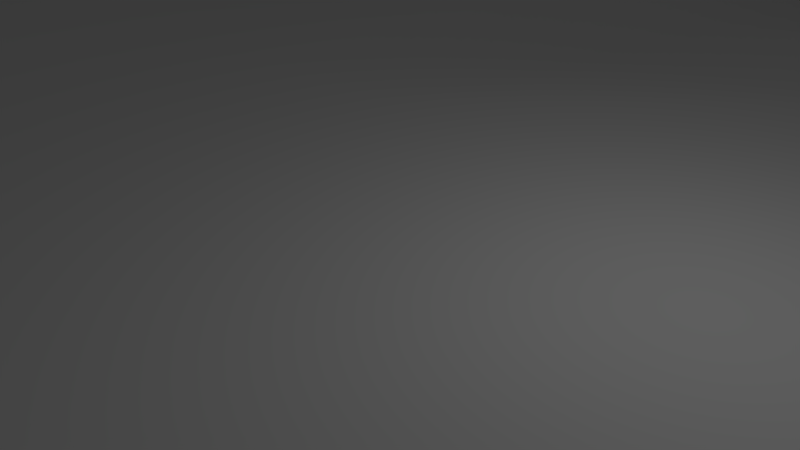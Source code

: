 # Source: Pathing.blend  (saved by Blender 2.79.0; exported with 4.5.12 LTS)
import bpy
from mathutils import Matrix  # noqa: F401  (used for matrix-valued properties, if any)

bpy.ops.wm.read_factory_settings(use_empty=True)
scene = bpy.context.scene
scene.name = 'Scene'

# ---- collections
col_collection_1 = bpy.data.collections.new('Collection 1'); scene.collection.children.link(col_collection_1)

# ---- world
world_world = bpy.data.worlds.new('World'); scene.world = world_world
world_world.color = (0.05088, 0.05088, 0.05088)
world_world.use_sun_shadow = False
world_world.sun_shadow_jitter_overblur = 0.0
world_world.cycles.sampling_method = 'MANUAL'

# ---- cameras
cam_camera = bpy.data.cameras.new('Camera')
cam_camera.clip_end = 100.0
cam_camera.lens = 35.0
cam_camera.sensor_width = 32.0
cam_camera.sensor_height = 18.0
cam_camera.ortho_scale = 7.314
cam_camera.dof.focus_distance = 0.0
cam_camera.dof.aperture_fstop = 128.0

# ---- lights
light_lamp = bpy.data.lights.new('Lamp', 'POINT')
light_lamp.transmission_factor = 0.0
light_lamp.cutoff_distance = 30.0
light_lamp.energy = 100.0
light_lamp.shadow_buffer_clip_start = 1.001
light_lamp.shadow_soft_size = 0.1
light_lamp.shadow_maximum_resolution = 0.006
light_lamp.use_absolute_resolution = True

# ---- meshes
me_plane = bpy.data.meshes.new('Plane')
me_plane.from_pydata([(-15.74, -9.955, 0.0116), (10.44, -10.15, 2.98e-08), (-15.83, 8.486, 0.0116), (11.21, 11.37, -0.01123), (-16.68, 6.551, 0.0116), (-17.21, 3.496, 0.0116), (-18.03, 0.4414, 0.0116), (-18.03, -2.614, 0.0116), (-17.87, -5.669, 0.0116), (-16.5, -8.46, 0.0116), (12.2, -7.145, 2.98e-08), (13.33, -5.838, -0.01123), (13.84, -2.207, -0.01123), (13.84, 1.425, -0.01123), (13.98, 5.056, -0.01123), (13.23, 8.687, -0.01123), (-14.21, -10.86, 0.0116), (-11.16, -11.77, 0.0116), (-8.101, -11.86, 0.0116), (-5.046, -12.26, 0.0116), (-1.991, -12.79, 0.0116), (1.064, -12.45, 0.0116), (8.954, 12.32, -0.01123), (7.54, 12.64, -0.01123), (3.172, 13.34, -0.003557), (0.04346, 13.88, 0.009212), (-7.203, 13.42, 0.004486), (-10.48, 11.76, 0.007814), (9.721, -9.739, 2.98e-08), (5.83, -9.739, 2.98e-08), (1.938, -9.739, 2.98e-08), (-1.953, -9.739, -0.09641), (-5.845, -9.739, 2.98e-08), (-9.519, -9.17, 2.98e-08), (9.721, -5.847, 2.98e-08), (6.786, -6.83, -0.252), (2.248, -6.83, 2.98e-08), (-2.289, -6.83, -0.09641), (-6.827, -6.83, 2.98e-08), (-9.736, -5.847, 2.98e-08), (9.721, -1.956, 2.98e-08), (6.786, -2.293, -0.252), (2.248, -2.293, 2.98e-08), (-2.289, -2.293, 2.98e-08), (-6.827, -2.293, 2.98e-08), (-9.736, -1.956, 2.98e-08), (9.721, 1.936, 2.98e-08), (6.786, 2.244, 2.98e-08), (2.248, 2.244, 2.98e-08), (-2.289, 2.244, 2.98e-08), (-6.827, 2.244, 2.98e-08), (-9.736, 1.936, 2.98e-08), (9.721, 5.827, 2.98e-08), (6.786, 6.782, 2.98e-08), (2.248, 6.782, 2.98e-08), (-2.289, 6.782, -0.2011), (-6.827, 6.782, 2.98e-08), (-9.736, 5.827, 2.98e-08), (9.721, 9.719, 2.98e-08), (5.83, 9.719, 2.98e-08), (1.938, 9.719, 2.98e-08), (-1.953, 9.719, -0.2011), (-6.913, 9.619, 0.0003663), (-10.74, 9.26, 0.00168), (-3.309, 19.42, 2.98e-08), (-6.657, 19.42, 2.98e-08), (-1.698, 16.33, 2.98e-08), (-4.978, 16.35, -0.00792), (-4.697, 14.87, 2.98e-08), (-1.663, 14.87, 2.98e-08), (-2.361, 17.87, 2.98e-08), (-5.664, 17.87, 2.98e-08), (-16.5, -8.46, 0.2532), (-15.74, -9.955, 0.2532), (1.064, -12.45, 0.2532), (10.44, -10.15, 0.2648), (13.23, 8.687, 0.276), (11.2, 11.37, 0.276), (-10.67, 11.69, 0.257), (-15.83, 8.486, 0.2532), (-16.68, 6.551, 0.2532), (-17.21, 3.496, 0.2532), (-18.03, 0.4414, 0.2532), (-18.03, -2.614, 0.2532), (-17.87, -5.669, 0.2532), (12.2, -7.145, 0.2648), (13.33, -5.838, 0.276), (13.84, -2.207, 0.276), (13.84, 1.425, 0.276), (13.98, 5.056, 0.276), (-9.519, -9.17, 0.2648), (-9.736, -5.847, 0.2648), (-9.736, -1.956, 0.2648), (-9.736, 1.936, 0.2648), (-9.736, 5.827, 0.2648), (-10.74, 9.26, 0.2631), (-14.21, -10.86, 0.2532), (-11.16, -11.77, 0.2532), (-8.101, -11.86, 0.2532), (-5.046, -12.26, 0.2532), (-1.991, -12.79, 0.2532), (9.684, 12.32, 0.276), (8.165, 13.14, 0.276), (3.392, 13.46, 0.2756), (0.0172, 13.75, 0.2641), (-7.557, 13.28, 0.2603), (9.721, -9.739, 0.2648), (5.83, -9.739, 0.2648), (1.938, -9.739, 0.2648), (-1.953, -9.739, 0.1066), (-5.845, -9.739, 0.2648), (9.721, -5.847, 0.2648), (6.786, -6.83, -0.1486), (2.248, -6.83, 0.2648), (-2.289, -6.83, 0.1066), (-6.827, -6.83, 0.2648), (9.721, -1.956, 0.2648), (6.786, -2.293, -0.1486), (2.248, -2.293, 0.2648), (-2.289, -2.293, 0.2648), (-6.827, -2.293, 0.2648), (9.721, 1.936, 0.2648), (6.786, 2.244, 0.2648), (2.248, 2.244, 0.2648), (-2.289, 2.244, 0.2648), (-6.827, 2.244, 0.2648), (9.721, 5.827, 0.2648), (6.786, 6.782, 0.2648), (2.248, 6.782, 0.2648), (-2.289, 6.782, -0.06509), (-6.827, 6.782, 0.2648), (9.721, 9.719, 0.2648), (5.83, 9.719, 0.2648), (1.938, 9.719, 0.2648), (-1.953, 9.719, -0.06509), (-6.913, 9.619, 0.2645), (-3.309, 19.42, 0.2648), (-6.657, 19.42, 0.2648), (-1.895, 17.87, 0.2648), (-4.697, 14.87, 0.2648), (-1.693, 14.57, 0.2648), (-1.9, 16.21, 0.263), (-5.664, 17.87, 0.2648), (-4.978, 16.35, 0.2569), (-4.885, 23.17, 0.0004669), (-8.233, 23.17, 0.0004669), (-4.885, 23.17, 0.2653), (-8.233, 23.17, 0.2653), (-7.295, 25.67, 0.0007778), (-10.64, 25.67, -0.07617), (-7.296, 25.67, 0.2656), (-10.64, 25.67, 0.1393), (-7.229, 21.29, 0.2651), (-7.228, 21.29, 0.0002335), (-3.872, 21.29, 0.0002335), (-3.872, 21.29, 0.2651), (-5.086, 29.61, 0.001268), (-13.22, 29.61, -0.07568), (-5.086, 29.61, 0.2661), (-13.22, 29.61, 0.1398), (-5.086, 37.24, 0.002217), (-13.22, 37.24, 0.002217), (-5.086, 37.24, 0.267), (-13.22, 37.24, 0.267), (-1.812, 30.62, 0.2682), (-1.812, 30.62, 0.003334), (1.323, 37.24, 0.2691), (1.324, 37.24, 0.004283), (-15.9, 30.45, 0.2645), (-15.9, 30.45, -0.0003376), (-17.23, 39.3, 0.2656), (-17.23, 39.3, 0.0007764), (-5.086, 47.11, 0.002919), (-13.22, 46.01, 0.002919), (-5.086, 47.11, 0.2677), (-13.22, 46.01, 0.2677), (-1.587, 45.33, 0.2698), (-1.587, 45.33, 0.004985), (-16.18, 44.37, 0.2661), (-16.18, 44.37, 0.001313), (1.055, 41.62, 0.2695), (1.055, 41.62, 0.004634), (-5.086, 42.73, 0.002568), (-13.22, 41.62, 0.2674), (-17.23, 41.62, 0.2658), (-5.086, 41.62, 0.2674), (-17.23, 41.62, 0.0009626), (-13.22, 41.62, 0.002568), (-13.22, 33.42, 0.2666), (-13.22, 33.42, 0.001743), (-5.086, 33.42, 0.001743), (-5.086, 33.42, 0.2666), (0.04017, 33.42, 0.003808), (0.04006, 33.42, 0.2686), (-17.23, 33.42, 0.265), (-17.23, 33.42, 0.0001371), (-9.629, -11.82, 0.0116), (-3.347, 13.41, 2.98e-08), (-3.899, -9.739, 2.98e-08), (-4.558, -6.83, 2.98e-08), (-4.558, -2.293, 2.98e-08), (-4.558, 2.244, 2.98e-08), (-4.558, 6.782, 2.98e-08), (-3.899, 9.719, 2.98e-08), (-4.983, 19.42, -0.1074), (-3.338, 16.34, -0.00396), (-3.18, 14.87, 2.98e-08), (-4.012, 17.87, 2.98e-08), (-9.629, -11.82, 0.2532), (-3.347, 13.41, 0.2648), (-3.899, -9.739, 0.2648), (-4.558, -6.83, 0.2648), (-4.558, -2.293, 0.2648), (-4.558, 2.244, 0.2648), (-4.558, 6.782, 0.2648), (-3.899, 9.719, 0.2648), (-4.983, 19.42, 0.08858), (-3.338, 16.34, 0.2609), (-3.18, 14.87, 0.2648), (-4.012, 17.87, 0.2648), (-6.559, 23.17, 0.0004669), (-6.559, 23.17, 0.2653), (-8.97, 25.67, -0.07617), (-8.97, 25.67, 0.1393), (-5.55, 21.29, 0.08881), (-5.55, 21.29, -0.1072), (-9.15, 29.61, -0.07568), (-9.15, 29.61, 0.1398), (-9.15, 37.24, 0.002217), (-9.15, 37.24, 0.267), (-9.15, 46.98, 0.002919), (-9.15, 46.98, 0.2677), (-9.15, 41.62, 0.002568), (-9.15, 41.62, 0.2674), (-9.15, 33.42, 0.2666), (-9.15, 33.42, 0.001743), (-24.28, 33.27, 0.1117), (-26.77, 34.2, 0.1107), (-29.85, 34.27, 0.2602), (-31.92, 34.81, 0.2594), (-31.92, 34.81, -0.005466), (-29.85, 34.27, -0.004646), (-26.77, 34.13, -0.09537), (-24.28, 33.27, -0.09441), (-22.08, 32.44, -0.001776), (-19.63, 33.03, -0.0008195), (-19.63, 37.38, -0.0003448), (-21.32, 36.45, -0.001301), (-24.03, 35.83, -0.09393), (-26.01, 36.52, -0.09489), (-28.08, 37.63, -0.004171), (-29.88, 38.57, -0.005128), (-33.47, 33.69, -0.006902), (-33.47, 33.69, 0.2579), (-32.95, 41.97, -0.005879), (-32.95, 41.97, 0.2589), (-22.08, 32.44, 0.2631), (-19.63, 33.03, 0.264), (-19.63, 37.38, 0.2645), (-21.32, 36.45, 0.2635), (-24.03, 35.83, 0.1121), (-26.01, 36.52, 0.1112), (-28.08, 37.63, 0.2607), (-29.88, 38.57, 0.2597), (-37.65, 36.65, 0.2567), (-37.65, 36.65, -0.008151), (-37.42, 40.46, -0.007676), (-37.42, 40.46, 0.2572), (-43.78, 37.05, 0.2544), (-43.78, 37.05, -0.01039), (-43.54, 40.86, -0.009915), (-43.54, 40.86, 0.2549), (-50.81, 37.83, 0.2342), (-50.81, 37.83, 0.00584), (-50.26, 41.11, 0.00625), (-50.26, 41.11, 0.2346), (-34.85, 46.73, 0.2408), (-34.85, 46.73, 0.01253), (-37.7, 48.31, 0.2395), (-37.7, 48.31, 0.01116), (-42.97, 48.65, 0.2375), (-42.97, 48.65, 0.009229), (-47.73, 47.38, 0.2354), (-47.73, 47.38, 0.007116), (-35.22, 31.15, 0.2388), (-35.22, 31.15, 0.01048), (-38.74, 30.51, 0.2374), (-38.74, 30.51, 0.009104), (-44.02, 30.85, 0.2355), (-44.02, 30.85, 0.007174), (-48.7, 33.75, 0.2334), (-48.7, 33.75, 0.00506), (-35.19, 41.22, 0.2581), (-35.56, 35.17, 0.2573), (-35.56, 35.17, -0.007527), (-35.19, 41.22, -0.006778), (-36.12, 47.57, 0.2402), (-36.12, 47.57, 0.01185), (-36.86, 30.88, 0.2381), (-36.86, 30.88, 0.00979), (-46.89, 41.08, 0.2537), (-47.13, 37.27, 0.2532), (-47.13, 37.27, -0.01162), (-46.89, 41.08, -0.01114), (-45.86, 48.04, 0.2365), (-45.86, 48.04, 0.008173), (-46.91, 32.34, 0.2344), (-46.91, 32.34, 0.006117), (-43.99, 33.51, 0.254), (-49.88, 34.77, 0.2338), (-34.11, 32.03, -0.007183), (-37.87, 33.11, -0.008603), (-34.11, 32.03, 0.2576), (-37.87, 33.11, 0.2562), (-43.99, 33.51, -0.01084), (-49.88, 34.77, 0.00545), (-35.74, 32.3, 0.2569), (-35.74, 32.3, -0.007893), (-47.35, 33.73, -0.01207), (-47.35, 33.73, 0.2528), (-49.12, 44.89, 0.006683), (-49.12, 44.89, 0.235), (-43.27, 45.24, -0.009413), (-37.15, 44.84, -0.007174), (-34.13, 44.7, 0.2405), (-37.15, 44.84, 0.2577), (-43.27, 45.24, 0.2554), (-34.13, 44.7, 0.01219), (-34.94, 45.15, -0.006327), (-34.94, 45.15, 0.2585), (-46.62, 45.46, -0.01064), (-46.62, 45.46, 0.2542), (12.06, -12.28, 0.000621), (10.86, -14.35, 0.000621), (14.48, -9.927, 0.000621), (10.86, -14.35, 0.2654), (12.06, -12.28, 0.2654), (14.48, -9.927, 0.2654), (16.35, -23.21, -0.03479), (16.35, -23.21, 0.3061), (21.85, -20.49, 0.3061), (21.85, -20.49, -0.03479), (18.8, -22.77, 0.2687), (18.28, -21.67, 0.003532), (13.54, -13.93, 0.266), (14.73, -15.22, 0.2469), (16.5, -17.2, 0.2424), (17.77, -19.49, 0.2678), (20.22, -18.23, 0.2678), (17.52, -15.5, 0.2265), (15.79, -13.79, 0.2264), (14.76, -12.07, 0.2355), (12.24, -15.21, 0.03178), (13.45, -16.71, 0.02861), (15.62, -18.4, 0.02951), (16.59, -20.18, 0.00295), (16.59, -20.18, 0.2678), (15.62, -18.4, 0.2265), (13.45, -16.71, 0.2264), (12.24, -15.21, 0.2355), (14.76, -12.07, 0.03178), (15.79, -13.79, 0.02861), (17.52, -15.5, 0.02951), (20.22, -18.23, 0.00295), (17.77, -19.49, 0.00295), (16.52, -17.18, 0.02951), (14.74, -15.2, 0.0231), (13.54, -13.93, 0.001203), (25.35, -40.7, -0.0298), (25.35, -40.7, 0.3111), (30.15, -38.31, 0.3111), (30.15, -38.31, -0.0298), (27.01, -39.93, 0.3111), (27.01, -39.93, -0.0298), (14.35, -24.8, -0.03555), (14.35, -24.8, 0.3053), (20.61, -40.91, -0.0317), (20.53, -40.8, 0.3091), (24.19, -19.88, 0.308), (24.19, -19.88, -0.03284), (31.35, -34.91, 0.313), (31.35, -34.91, -0.02785), (19.36, -23.98, 0.004178), (20.43, -26.28, 0.004825), (21.51, -28.59, 0.005471), (22.59, -30.9, 0.006117), (23.66, -33.2, 0.006764), (21.83, -34.05, 0.006764), (20.76, -31.75, 0.006117), (19.68, -29.44, 0.005471), (18.61, -27.13, 0.004825), (17.53, -24.83, 0.004178), (19.83, -24.98, 0.2694), (21.17, -27.84, 0.2722), (22.7, -31.07, 0.2773), (24.27, -34.33, 0.2866), (25.21, -36.27, 0.2935), (28.04, -34.8, 0.2935), (26.98, -32.92, 0.2866), (25.26, -29.75, 0.2773), (23.66, -26.56, 0.2722), (22.27, -23.71, 0.2694), (23.08, -37.26, 0.2935), (22.23, -35.27, 0.2866), (20.78, -31.96, 0.2773), (19.32, -28.71, 0.2722), (17.99, -25.83, 0.2694), (21.8, -22.71, 0.004178), (22.88, -25.02, 0.004825), (23.95, -27.33, 0.005471), (25.03, -29.64, 0.006117), (26.1, -31.94, 0.006764), (18.72, -40.29, -0.03232), (16.59, -37.23, -0.03315), (14.92, -34.64, -0.03398), (13.54, -31.67, -0.03481), (13.18, -28.41, -0.03564), (18.4, -39.84, 0.3084), (16.59, -37.23, 0.3077), (14.92, -34.64, 0.3069), (13.54, -31.67, 0.306), (13.18, -28.41, 0.3052), (32.2, -31.78, 0.3122), (32.31, -29.64, 0.285), (31.2, -26.85, 0.3105), (29.82, -23.88, 0.3097), (27.89, -21.93, 0.3088), (27.89, -21.93, -0.03201), (29.82, -23.88, -0.03117), (31.2, -26.85, -0.03034), (32.31, -29.64, -0.05588), (32.2, -31.78, -0.02868), (24.37, -47.68, -0.02908), (24.37, -47.68, 0.3118), (22.23, -47.88, -0.03077), (22.23, -47.88, 0.3101), (24.6, -55.99, 0.001838), (24.6, -55.99, 0.2765), (21.12, -55.5, 7.738e-05), (21.12, -55.5, 0.2748), (24.61, -43.28, -0.02956), (24.06, -45.24, -0.02932), (21.93, -45.35, -0.03108), (20.88, -43.29, -0.03139), (20.83, -43.21, 0.3094), (21.9, -45.31, 0.3098), (24.06, -45.24, 0.3115), (24.61, -43.28, 0.3113), (24.43, -49.72, -0.02887), (24.95, -52.01, -0.02866), (21.54, -52.11, -0.03035), (21.92, -50.32, -0.03056), (21.54, -52.11, 0.3105), (21.92, -50.32, 0.3103), (24.95, -52.01, 0.3122), (24.43, -49.72, 0.312), (24.43, -58.35, -0.02828), (24.43, -58.35, 0.3126), (21.29, -57.91, -0.02997), (21.29, -57.91, 0.3109), (17.78, -56.67, -0.001308), (17.78, -56.67, 0.2734), (16.8, -58.18, -0.001174), (16.8, -58.18, 0.2735), (29.78, -57.85, 0.003463), (29.78, -57.85, 0.2782), (32.0, -61.0, 0.003597), (32.0, -61.0, 0.2783), (23.23, -67.31, -0.02794), (23.23, -67.31, 0.3129), (20.09, -66.87, -0.02962), (20.09, -66.87, 0.3112), (15.08, -65.42, -0.0008958), (15.08, -65.42, 0.2738), (31.04, -68.22, 0.003876), (31.04, -68.22, 0.2786), (20.54, -74.04, 0.002444), (20.54, -74.04, 0.2771), (18.77, -74.02, -0.02938), (18.54, -73.15, 0.3115), (15.47, -69.44, -0.0007022), (15.47, -69.44, 0.274), (27.72, -72.44, 0.004069), (27.72, -72.44, 0.2788), (27.53, -56.44, -0.2092), (28.1, -59.42, -0.02727), (27.53, -56.44, 0.06548), (28.1, -59.42, 0.3136), (26.9, -68.38, -0.02693), (26.9, -68.38, 0.3139), (25.61, -73.34, 0.003467), (25.61, -73.34, 0.2782), (18.66, -57.54, 0.3098), (18.66, -57.54, -0.03108), (19.22, -55.78, 0.274), (19.22, -55.78, -0.0007161), (17.46, -66.5, 0.3101), (17.46, -66.5, -0.03073), (16.32, -71.14, 0.2749), (16.32, -71.14, 0.0001919), (32.22, -65.01, 0.2784), (23.83, -62.83, 0.3127), (15.56, -61.81, 0.2737), (20.69, -62.39, 0.3111), (32.22, -65.01, 0.003736), (23.83, -62.83, -0.02811), (20.69, -62.39, -0.02979), (15.56, -61.81, -0.001035), (27.5, -63.9, 0.3138), (27.5, -63.9, -0.0271), (18.06, -62.02, -0.0309), (18.06, -62.02, 0.31), (22.81, -70.45, -0.02782), (28.93, -71.05, 0.003973), (19.67, -70.01, -0.0295), (14.92, -67.61, -0.000798), (14.92, -67.61, 0.2739), (19.67, -70.01, 0.3114), (22.81, -70.45, 0.313), (28.93, -71.05, 0.2787), (26.48, -71.53, 0.314), (26.48, -71.53, -0.02681), (17.0, -69.68, 0.3102), (17.0, -69.68, -0.03061), (9.723, -95.82, -0.03047), (9.722, -95.82, 0.3104), (6.9, -94.79, -0.03215), (6.9, -94.79, 0.3087), (4.99, -93.07, -0.03326), (4.99, -93.07, 0.3076), (16.35, -23.21, -0.03479), (21.85, -20.49, -0.03479), (18.28, -21.67, 0.003532)], [], [(58, 22, 3, 15), (21, 28, 10, 1), (28, 34, 11, 10), (34, 40, 12, 11), (40, 46, 13, 12), (46, 52, 14, 13), (52, 58, 15, 14), (5, 4, 63, 57), (57, 63, 62, 56), (202, 203, 61, 55), (55, 61, 60, 54), (54, 60, 59, 53), (53, 59, 58, 52), (6, 5, 57, 51), (51, 57, 56, 50), (201, 202, 55, 49), (49, 55, 54, 48), (48, 54, 53, 47), (47, 53, 52, 46), (7, 6, 51, 45), (45, 51, 50, 44), (200, 201, 49, 43), (43, 49, 48, 42), (42, 48, 47, 41), (41, 47, 46, 40), (8, 7, 45, 39), (39, 45, 44, 38), (199, 200, 43, 37), (37, 43, 42, 36), (36, 42, 41, 35), (35, 41, 40, 34), (9, 8, 39, 33), (33, 39, 38, 32), (198, 199, 37, 31), (31, 37, 36, 30), (30, 36, 35, 29), (29, 35, 34, 28), (0, 9, 33, 16), (16, 33, 32, 17), (196, 198, 31, 18), (18, 31, 30, 19), (19, 30, 29, 20), (20, 29, 28, 21), (4, 2, 27, 63), (63, 27, 26, 62), (203, 197, 25, 61), (61, 25, 24, 60), (60, 24, 23, 59), (59, 23, 22, 58), (207, 204, 64, 70), (206, 205, 66, 69), (197, 206, 69, 25), (205, 207, 70, 66), (131, 76, 77, 101), (74, 75, 85, 106), (106, 85, 86, 111), (111, 86, 87, 116), (116, 87, 88, 121), (121, 88, 89, 126), (126, 89, 76, 131), (81, 94, 95, 80), (94, 130, 135, 95), (214, 129, 134, 215), (129, 128, 133, 134), (128, 127, 132, 133), (127, 126, 131, 132), (82, 93, 94, 81), (93, 125, 130, 94), (213, 124, 129, 214), (124, 123, 128, 129), (123, 122, 127, 128), (122, 121, 126, 127), (83, 92, 93, 82), (92, 120, 125, 93), (212, 119, 124, 213), (119, 118, 123, 124), (118, 117, 122, 123), (117, 116, 121, 122), (84, 91, 92, 83), (91, 115, 120, 92), (211, 114, 119, 212), (114, 113, 118, 119), (113, 112, 117, 118), (112, 111, 116, 117), (72, 90, 91, 84), (90, 110, 115, 91), (210, 109, 114, 211), (109, 108, 113, 114), (108, 107, 112, 113), (107, 106, 111, 112), (73, 96, 90, 72), (96, 97, 110, 90), (208, 98, 109, 210), (98, 99, 108, 109), (99, 100, 107, 108), (100, 74, 106, 107), (80, 95, 78, 79), (95, 135, 105, 78), (215, 134, 104, 209), (134, 133, 103, 104), (133, 132, 102, 103), (132, 131, 101, 102), (219, 138, 136, 216), (218, 140, 141, 217), (209, 104, 140, 218), (217, 141, 138, 219), (196, 18, 98, 208), (67, 68, 139, 143), (10, 11, 86, 85), (18, 19, 99, 98), (25, 69, 140, 104), (11, 12, 87, 86), (19, 20, 100, 99), (12, 13, 88, 87), (9, 0, 73, 72), (20, 21, 74, 100), (66, 70, 138, 141), (13, 14, 89, 88), (3, 22, 101, 77), (65, 71, 142, 137), (14, 15, 76, 89), (15, 3, 77, 76), (22, 23, 102, 101), (27, 2, 79, 78), (23, 24, 103, 102), (2, 4, 80, 79), (24, 25, 104, 103), (153, 152, 147, 145), (4, 5, 81, 80), (70, 64, 136, 138), (5, 6, 82, 81), (26, 27, 78, 105), (68, 26, 105, 139), (6, 7, 83, 82), (69, 66, 141, 140), (7, 8, 84, 83), (0, 16, 96, 73), (71, 67, 143, 142), (8, 9, 72, 84), (16, 17, 97, 96), (145, 147, 151, 149), (225, 153, 145, 220), (155, 154, 144, 146), (224, 155, 146, 221), (222, 149, 157, 226), (220, 145, 149, 222), (146, 144, 148, 150), (221, 146, 150, 223), (216, 136, 155, 224), (136, 64, 154, 155), (204, 65, 153, 225), (65, 137, 152, 153), (157, 159, 168, 169), (150, 148, 156, 158), (223, 150, 158, 227), (149, 151, 159, 157), (184, 183, 175, 178), (235, 189, 161, 228), (191, 158, 164, 193), (234, 191, 162, 229), (193, 192, 167, 166), (181, 182, 172, 177), (158, 156, 165, 164), (190, 160, 167, 192), (260, 248, 249, 261), (189, 157, 169, 195), (188, 163, 170, 194), (180, 181, 177, 176), (230, 173, 175, 231), (172, 174, 176, 177), (175, 173, 179, 178), (233, 185, 174, 231), (186, 184, 178, 179), (185, 180, 176, 174), (187, 186, 179, 173), (232, 187, 173, 230), (228, 161, 187, 232), (161, 171, 186, 187), (162, 166, 180, 185), (171, 170, 184, 186), (229, 162, 185, 233), (166, 167, 181, 180), (167, 160, 182, 181), (170, 163, 183, 184), (159, 188, 194, 168), (161, 189, 195, 171), (169, 168, 194, 195), (156, 190, 192, 165), (164, 165, 192, 193), (227, 158, 191, 234), (162, 191, 193, 166), (226, 157, 189, 235), (156, 226, 235, 190), (159, 227, 234, 188), (163, 229, 233, 183), (160, 228, 232, 182), (182, 232, 230, 172), (183, 233, 231, 175), (172, 230, 231, 174), (188, 234, 229, 163), (190, 235, 228, 160), (151, 223, 227, 159), (64, 204, 225, 154), (137, 216, 224, 152), (147, 221, 223, 151), (144, 220, 222, 148), (148, 222, 226, 156), (152, 224, 221, 147), (154, 225, 220, 144), (17, 196, 208, 97), (143, 217, 219, 142), (105, 209, 218, 139), (139, 218, 217, 143), (142, 219, 216, 137), (135, 215, 209, 105), (97, 208, 210, 110), (110, 210, 211, 115), (115, 211, 212, 120), (120, 212, 213, 125), (125, 213, 214, 130), (130, 214, 215, 135), (67, 71, 207, 205), (26, 68, 206, 197), (68, 67, 205, 206), (71, 65, 204, 207), (62, 26, 197, 203), (17, 32, 198, 196), (32, 38, 199, 198), (38, 44, 200, 199), (44, 50, 201, 200), (50, 56, 202, 201), (56, 62, 203, 202), (259, 247, 248, 260), (258, 246, 247, 259), (170, 171, 246, 258), (250, 241, 240, 251), (249, 242, 241, 250), (248, 243, 242, 249), (247, 244, 243, 248), (246, 245, 244, 247), (171, 195, 245, 246), (238, 262, 263, 239), (237, 261, 262, 238), (236, 260, 261, 237), (256, 259, 260, 236), (257, 258, 259, 256), (194, 170, 258, 257), (240, 239, 253, 252), (263, 251, 254, 255), (251, 240, 252, 254), (293, 292, 267, 264), (239, 263, 255, 253), (261, 249, 250, 262), (262, 250, 251, 263), (195, 194, 257, 245), (245, 257, 256, 244), (244, 256, 236, 243), (243, 236, 237, 242), (242, 237, 238, 241), (241, 238, 239, 240), (264, 267, 271, 268), (310, 312, 284, 285), (329, 324, 276, 296), (295, 294, 265, 266), (301, 300, 275, 272), (317, 310, 285, 299), (323, 322, 281, 279), (266, 265, 269, 270), (274, 273, 272, 275), (319, 309, 290, 306), (320, 321, 282, 283), (303, 302, 273, 274), (296, 297, 279, 278), (278, 279, 281, 280), (304, 305, 283, 282), (331, 326, 280, 304), (328, 323, 279, 297), (324, 327, 277, 276), (330, 320, 283, 305), (326, 325, 278, 280), (299, 298, 286, 287), (287, 286, 288, 289), (307, 306, 290, 291), (313, 308, 288, 286), (318, 314, 289, 307), (309, 315, 291, 290), (316, 313, 286, 298), (314, 311, 287, 289), (312, 316, 298, 284), (285, 284, 298, 299), (327, 328, 297, 277), (276, 277, 297, 296), (311, 317, 299, 287), (254, 252, 294, 295), (325, 329, 296, 278), (253, 255, 292, 293), (315, 318, 307, 291), (289, 288, 306, 307), (322, 330, 305, 281), (321, 331, 304, 282), (280, 281, 305, 304), (270, 269, 302, 303), (308, 319, 306, 288), (268, 271, 300, 301), (268, 301, 319, 308), (273, 302, 318, 315), (265, 294, 317, 311), (253, 293, 316, 312), (269, 265, 311, 314), (293, 264, 313, 316), (272, 273, 315, 309), (302, 269, 314, 318), (264, 268, 308, 313), (301, 272, 309, 319), (294, 252, 310, 317), (252, 253, 312, 310), (275, 300, 331, 321), (270, 303, 330, 322), (267, 292, 329, 325), (254, 295, 328, 327), (271, 267, 325, 326), (303, 274, 320, 330), (255, 254, 327, 324), (295, 266, 323, 328), (300, 271, 326, 331), (274, 275, 321, 320), (266, 270, 322, 323), (292, 255, 324, 329), (74, 21, 333, 335), (10, 85, 337, 334), (85, 75, 336, 337), (75, 74, 335, 336), (21, 1, 332, 333), (1, 10, 334, 332), (356, 355, 338, 339), (348, 347, 342, 340), (397, 396, 372, 370), (387, 386, 373, 368), (364, 363, 341, 343), (347, 356, 339, 342), (363, 348, 340, 341), (355, 364, 343, 338), (333, 332, 367, 352), (352, 367, 366, 353), (353, 366, 365, 354), (354, 365, 364, 355), (334, 337, 351, 360), (360, 351, 350, 361), (361, 350, 349, 362), (362, 349, 348, 363), (336, 335, 359, 344), (344, 359, 358, 345), (345, 358, 357, 346), (346, 357, 356, 347), (332, 334, 360, 367), (367, 360, 361, 366), (366, 361, 362, 365), (365, 362, 363, 364), (337, 336, 344, 351), (351, 344, 345, 350), (350, 345, 346, 349), (349, 346, 347, 348), (335, 333, 352, 359), (359, 352, 353, 358), (358, 353, 354, 357), (357, 354, 355, 356), (369, 368, 373, 372), (370, 372, 373, 371), (406, 339, 375, 421), (386, 411, 371, 373), (396, 402, 369, 372), (370, 371, 381, 380), (417, 412, 376, 377), (339, 338, 374, 375), (442, 441, 432, 434), (387, 368, 376, 412), (431, 422, 380, 381), (407, 341, 379, 427), (397, 370, 380, 422), (341, 340, 378, 379), (340, 401, 426, 378), (401, 400, 425, 426), (400, 399, 424, 425), (399, 398, 423, 424), (398, 397, 422, 423), (371, 411, 431, 381), (411, 410, 430, 431), (410, 409, 429, 430), (409, 408, 428, 429), (408, 407, 427, 428), (379, 378, 426, 427), (427, 426, 425, 428), (428, 425, 424, 429), (429, 424, 423, 430), (430, 423, 422, 431), (338, 391, 416, 374), (391, 390, 415, 416), (390, 389, 414, 415), (389, 388, 413, 414), (388, 387, 412, 413), (375, 374, 416, 421), (421, 416, 415, 420), (420, 415, 414, 419), (419, 414, 413, 418), (418, 413, 412, 417), (342, 339, 406, 392), (392, 406, 405, 393), (393, 405, 404, 394), (394, 404, 403, 395), (395, 403, 402, 396), (343, 341, 407, 382), (382, 407, 408, 383), (383, 408, 409, 384), (384, 409, 410, 385), (385, 410, 411, 386), (369, 402, 417, 377), (402, 403, 418, 417), (403, 404, 419, 418), (404, 405, 420, 419), (405, 406, 421, 420), (338, 343, 382, 391), (391, 382, 383, 390), (390, 383, 384, 389), (389, 384, 385, 388), (388, 385, 386, 387), (340, 342, 392, 401), (401, 392, 393, 400), (400, 393, 394, 399), (399, 394, 395, 398), (398, 395, 396, 397), (450, 449, 436, 438), (446, 445, 435, 433), (445, 442, 434, 435), (441, 446, 433, 432), (437, 439, 459, 457), (452, 450, 438, 439), (454, 452, 439, 437), (449, 454, 437, 436), (368, 369, 447, 440), (440, 447, 446, 441), (377, 376, 443, 444), (444, 443, 442, 445), (369, 377, 444, 447), (447, 444, 445, 446), (376, 368, 440, 443), (443, 440, 441, 442), (432, 433, 455, 448), (448, 455, 454, 449), (433, 435, 453, 455), (455, 453, 452, 454), (435, 434, 451, 453), (453, 451, 450, 452), (434, 432, 448, 451), (451, 448, 449, 450), (509, 504, 474, 488), (485, 484, 464, 466), (438, 436, 456, 458), (511, 502, 473, 496), (461, 460, 462, 463), (492, 494, 461, 463), (495, 493, 462, 460), (494, 495, 460, 461), (464, 465, 467, 466), (484, 486, 465, 464), (508, 501, 469, 489), (486, 487, 467, 465), (516, 515, 480, 481), (523, 514, 478, 499), (521, 513, 482, 490), (504, 500, 475, 474), (510, 506, 470, 497), (501, 503, 471, 469), (502, 507, 472, 473), (506, 505, 468, 470), (478, 476, 524, 526), (499, 498, 481, 480), (491, 490, 482, 483), (518, 517, 479, 477), (520, 518, 477, 491), (513, 519, 483, 482), (522, 516, 481, 498), (514, 512, 476, 478), (519, 520, 491, 483), (477, 476, 490, 491), (512, 521, 490, 476), (437, 457, 487, 486), (500, 508, 489, 475), (436, 437, 486, 484), (456, 436, 484, 485), (505, 509, 488, 468), (517, 522, 498, 479), (479, 498, 529, 527), (507, 510, 497, 472), (515, 523, 499, 480), (439, 438, 495, 494), (438, 458, 493, 495), (459, 439, 494, 492), (503, 511, 496, 471), (459, 492, 511, 503), (462, 493, 510, 507), (456, 485, 509, 505), (467, 487, 508, 500), (458, 456, 505, 506), (463, 462, 507, 502), (457, 459, 503, 501), (493, 458, 506, 510), (466, 467, 500, 504), (487, 457, 501, 508), (492, 463, 502, 511), (485, 466, 504, 509), (472, 497, 523, 515), (471, 496, 522, 517), (468, 488, 521, 512), (475, 489, 520, 519), (470, 468, 512, 514), (496, 473, 516, 522), (474, 475, 519, 513), (489, 469, 518, 520), (469, 471, 517, 518), (488, 474, 513, 521), (497, 470, 514, 523), (473, 472, 515, 516), (524, 525, 527, 526), (526, 527, 529, 528), (498, 499, 528, 529), (499, 478, 526, 528), (477, 479, 527, 525), (476, 477, 525, 524), (341, 343, 532, 531), (343, 338, 530, 532)])
me_plane.polygons.foreach_set('use_smooth', [True] * 530)
_k = {(72, 73): 1.0, (74, 75): 1.0, (76, 77): 1.0, (78, 79): 1.0, (79, 80): 1.0, (80, 81): 1.0, (81, 82): 1.0, (82, 83): 1.0, (83, 84): 1.0, (72, 84): 1.0, (75, 85): 1.0, (85, 86): 1.0, (86, 87): 1.0, (87, 88): 1.0, (88, 89): 1.0, (76, 89): 1.0, (73, 96): 1.0, (96, 97): 1.0, (98, 208): 1.0, (98, 99): 1.0, (99, 100): 1.0, (74, 100): 1.0, (77, 101): 1.0, (101, 102): 1.0, (102, 103): 1.0, (103, 104): 1.0, (78, 105): 1.0, (137, 216): 1.0, (136, 138): 1.0, (105, 139): 1.0, (140, 141): 1.0, (142, 143): 1.0, (139, 143): 1.0, (104, 140): 1.0, (138, 141): 1.0, (137, 142): 1.0, (147, 221): 1.0, (151, 223): 1.0, (159, 227): 1.0, (163, 229): 1.0, (175, 231): 1.0, (97, 208): 1.0, (136, 216): 1.0, (146, 221): 1.0, (150, 223): 1.0, (158, 227): 1.0, (162, 229): 1.0, (174, 231): 1.0}
me_plane.attributes.new('crease_edge', 'FLOAT', 'EDGE').data.foreach_set('value', [_k.get((min(e.vertices), max(e.vertices)), 0.0) for e in me_plane.edges])
_uv = me_plane.uv_layers.new(name='UVMap')
_uv.uv.foreach_set('vector', [0.5796, 0.1994, 0.5968, 0.1809, 0.5998, 0.2035, 0.5879, 0.2324, 0.3609, 0.2348, 0.4236, 0.2914, 0.4561, 0.299, 0.4237, 0.2992, 0.4236, 0.2914, 0.4548, 0.2731, 0.472, 0.302, 0.4561, 0.299, 0.4548, 0.2731, 0.486, 0.2547, 0.5035, 0.2888, 0.472, 0.302, 0.486, 0.2547, 0.5172, 0.2362, 0.5326, 0.2716, 0.5035, 0.2888, 0.5172, 0.2362, 0.5484, 0.2178, 0.5624, 0.2556, 0.5326, 0.2716, 0.5484, 0.2178, 0.5796, 0.1994, 0.5879, 0.2324, 0.5624, 0.2556, 0.4022, 0.01292, 0.4292, 0.00269, 0.479, 0.03746, 0.4563, 0.06177, 0.4563, 0.06177, 0.479, 0.03746, 0.5, 0.06645, 0.4777, 0.08057, 0.4884, 0.09875, 0.5151, 0.09013, 0.5243, 0.1058, 0.4992, 0.117, 0.4992, 0.117, 0.5243, 0.1058, 0.5427, 0.137, 0.5207, 0.1534, 0.5207, 0.1534, 0.5427, 0.137, 0.5612, 0.1682, 0.5421, 0.1897, 0.5421, 0.1897, 0.5612, 0.1682, 0.5796, 0.1994, 0.5484, 0.2178, 0.3738, 0.02078, 0.4022, 0.01292, 0.4563, 0.06177, 0.4251, 0.0802, 0.4251, 0.0802, 0.4563, 0.06177, 0.4777, 0.08057, 0.4413, 0.1021, 0.4521, 0.1202, 0.4884, 0.09875, 0.4992, 0.117, 0.4628, 0.1384, 0.4628, 0.1384, 0.4992, 0.117, 0.5207, 0.1534, 0.4843, 0.1748, 0.4843, 0.1748, 0.5207, 0.1534, 0.5421, 0.1897, 0.5058, 0.2112, 0.5058, 0.2112, 0.5421, 0.1897, 0.5484, 0.2178, 0.5172, 0.2362, 0.3493, 0.03525, 0.3738, 0.02078, 0.4251, 0.0802, 0.3939, 0.09863, 0.3939, 0.09863, 0.4251, 0.0802, 0.4413, 0.1021, 0.405, 0.1235, 0.4157, 0.1417, 0.4521, 0.1202, 0.4628, 0.1384, 0.4264, 0.1599, 0.4264, 0.1599, 0.4628, 0.1384, 0.4843, 0.1748, 0.4479, 0.1963, 0.4479, 0.1963, 0.4843, 0.1748, 0.5058, 0.2112, 0.4693, 0.2327, 0.4693, 0.2327, 0.5058, 0.2112, 0.5172, 0.2362, 0.486, 0.2547, 0.3256, 0.05106, 0.3493, 0.03525, 0.3939, 0.09863, 0.3627, 0.1171, 0.3627, 0.1171, 0.3939, 0.09863, 0.405, 0.1235, 0.3686, 0.145, 0.3793, 0.1632, 0.4157, 0.1417, 0.4264, 0.1599, 0.3901, 0.1814, 0.3901, 0.1814, 0.4264, 0.1599, 0.4479, 0.1963, 0.4115, 0.2178, 0.4115, 0.2178, 0.4479, 0.1963, 0.4693, 0.2327, 0.4331, 0.2541, 0.4331, 0.2541, 0.4693, 0.2327, 0.486, 0.2547, 0.4548, 0.2731, 0.3097, 0.07522, 0.3256, 0.05106, 0.3627, 0.1171, 0.3371, 0.1345, 0.3371, 0.1345, 0.3627, 0.1171, 0.3686, 0.145, 0.35, 0.1667, 0.3592, 0.1822, 0.3793, 0.1632, 0.3901, 0.1814, 0.3684, 0.1978, 0.3684, 0.1978, 0.3901, 0.1814, 0.4115, 0.2178, 0.3868, 0.229, 0.3868, 0.229, 0.4115, 0.2178, 0.4331, 0.2541, 0.4052, 0.2602, 0.4052, 0.2602, 0.4331, 0.2541, 0.4548, 0.2731, 0.4236, 0.2914, 0.3014, 0.08845, 0.3097, 0.07522, 0.3371, 0.1345, 0.3014, 0.1049, 0.3014, 0.1049, 0.3371, 0.1345, 0.35, 0.1667, 0.3085, 0.1338, 0.3154, 0.1462, 0.3592, 0.1822, 0.3684, 0.1978, 0.3223, 0.1586, 0.3223, 0.1586, 0.3684, 0.1978, 0.3868, 0.229, 0.3335, 0.185, 0.3335, 0.185, 0.3868, 0.229, 0.4052, 0.2602, 0.3438, 0.212, 0.3438, 0.212, 0.4052, 0.2602, 0.4236, 0.2914, 0.3609, 0.2348, 0.4292, 0.00269, 0.4487, 0.0003324, 0.5003, 0.02767, 0.479, 0.03746, 0.479, 0.03746, 0.5003, 0.02767, 0.5292, 0.04612, 0.5, 0.06645, 0.5151, 0.09013, 0.5473, 0.07714, 0.5671, 0.1021, 0.5243, 0.1058, 0.5243, 0.1058, 0.5671, 0.1021, 0.5776, 0.1297, 0.5427, 0.137, 0.5427, 0.137, 0.5776, 0.1297, 0.5927, 0.1681, 0.5612, 0.1682, 0.5612, 0.1682, 0.5927, 0.1681, 0.5968, 0.1809, 0.5796, 0.1994, 0.3881, 0.425, 0.3962, 0.4233, 0.394, 0.4307, 0.3861, 0.4318, 0.3717, 0.4268, 0.38, 0.4263, 0.3799, 0.4342, 0.3713, 0.4376, 0.3654, 0.4259, 0.3717, 0.4268, 0.3713, 0.4376, 0.3605, 0.4415, 0.38, 0.4263, 0.3881, 0.425, 0.3861, 0.4318, 0.3799, 0.4342, 0.02096, 0.1994, 0.01263, 0.2324, 0.0007252, 0.2035, 0.0002884, 0.1868, 0.2396, 0.2347, 0.1769, 0.2991, 0.1444, 0.299, 0.1769, 0.2913, 0.1769, 0.2913, 0.1444, 0.299, 0.1286, 0.302, 0.1457, 0.2731, 0.1457, 0.2731, 0.1286, 0.302, 0.09706, 0.2889, 0.1145, 0.2547, 0.1145, 0.2547, 0.09706, 0.2889, 0.06796, 0.2717, 0.08336, 0.2362, 0.08336, 0.2362, 0.06796, 0.2717, 0.03819, 0.2556, 0.05216, 0.2178, 0.05216, 0.2178, 0.03819, 0.2556, 0.01263, 0.2324, 0.02096, 0.1994, 0.1983, 0.01288, 0.1442, 0.06172, 0.1215, 0.03742, 0.1713, 0.002646, 0.1442, 0.06172, 0.1228, 0.08052, 0.1005, 0.06641, 0.1215, 0.03742, 0.1121, 0.09869, 0.1012, 0.117, 0.07623, 0.1059, 0.08548, 0.09006, 0.1012, 0.117, 0.07985, 0.1534, 0.05778, 0.137, 0.07623, 0.1059, 0.07985, 0.1534, 0.0584, 0.1898, 0.03937, 0.1682, 0.05778, 0.137, 0.0584, 0.1898, 0.05216, 0.2178, 0.02096, 0.1994, 0.03937, 0.1682, 0.2267, 0.02075, 0.1754, 0.08015, 0.1442, 0.06172, 0.1983, 0.01288, 0.1754, 0.08015, 0.1592, 0.102, 0.1228, 0.08052, 0.1442, 0.06172, 0.1484, 0.1202, 0.1377, 0.1384, 0.1012, 0.117, 0.1121, 0.09869, 0.1377, 0.1384, 0.1162, 0.1748, 0.07985, 0.1534, 0.1012, 0.117, 0.1162, 0.1748, 0.09481, 0.2112, 0.0584, 0.1898, 0.07985, 0.1534, 0.09481, 0.2112, 0.08336, 0.2362, 0.05216, 0.2178, 0.0584, 0.1898, 0.2512, 0.03522, 0.2066, 0.09858, 0.1754, 0.08015, 0.2267, 0.02075, 0.2066, 0.09858, 0.1955, 0.1235, 0.1592, 0.102, 0.1754, 0.08015, 0.1848, 0.1417, 0.1741, 0.1598, 0.1377, 0.1384, 0.1484, 0.1202, 0.1741, 0.1598, 0.1526, 0.1962, 0.1162, 0.1748, 0.1377, 0.1384, 0.1526, 0.1962, 0.1313, 0.2327, 0.09481, 0.2112, 0.1162, 0.1748, 0.1313, 0.2327, 0.1145, 0.2547, 0.08336, 0.2362, 0.09481, 0.2112, 0.2749, 0.05104, 0.2378, 0.117, 0.2066, 0.09858, 0.2512, 0.03522, 0.2378, 0.117, 0.2319, 0.1449, 0.1955, 0.1235, 0.2066, 0.09858, 0.2211, 0.1631, 0.2104, 0.1813, 0.1741, 0.1598, 0.1848, 0.1417, 0.2104, 0.1813, 0.189, 0.2177, 0.1526, 0.1962, 0.1741, 0.1598, 0.189, 0.2177, 0.1674, 0.254, 0.1313, 0.2327, 0.1526, 0.1962, 0.1674, 0.254, 0.1457, 0.2731, 0.1145, 0.2547, 0.1313, 0.2327, 0.2908, 0.07521, 0.2633, 0.1345, 0.2378, 0.117, 0.2749, 0.05104, 0.2633, 0.1345, 0.2505, 0.1666, 0.2319, 0.1449, 0.2378, 0.117, 0.2413, 0.1821, 0.2321, 0.1977, 0.2104, 0.1813, 0.2211, 0.1631, 0.2321, 0.1977, 0.2138, 0.2289, 0.189, 0.2177, 0.2104, 0.1813, 0.2138, 0.2289, 0.1954, 0.2601, 0.1674, 0.254, 0.189, 0.2177, 0.1954, 0.2601, 0.1769, 0.2913, 0.1457, 0.2731, 0.1674, 0.254, 0.2991, 0.08845, 0.2991, 0.1049, 0.2633, 0.1345, 0.2908, 0.07521, 0.2991, 0.1049, 0.2919, 0.1338, 0.2505, 0.1666, 0.2633, 0.1345, 0.285, 0.1462, 0.2781, 0.1586, 0.2321, 0.1977, 0.2413, 0.1821, 0.2781, 0.1586, 0.2669, 0.1849, 0.2138, 0.2289, 0.2321, 0.1977, 0.2669, 0.1849, 0.2567, 0.2118, 0.1954, 0.2601, 0.2138, 0.2289, 0.2567, 0.2118, 0.2396, 0.2347, 0.1769, 0.2913, 0.1954, 0.2601, 0.1713, 0.002646, 0.1215, 0.03742, 0.1017, 0.02649, 0.1518, 0.0002884, 0.1215, 0.03742, 0.1005, 0.06641, 0.07419, 0.04395, 0.1017, 0.02649, 0.08548, 0.09006, 0.07623, 0.1059, 0.03455, 0.1025, 0.0533, 0.07716, 0.07623, 0.1059, 0.05778, 0.137, 0.02091, 0.131, 0.03455, 0.1025, 0.05778, 0.137, 0.03937, 0.1682, 0.0009237, 0.1708, 0.02091, 0.131, 0.03937, 0.1682, 0.02096, 0.1994, 0.0002884, 0.1868, 0.0009237, 0.1708, 0.3909, 0.4392, 0.3857, 0.4337, 0.3942, 0.4318, 0.3984, 0.4384, 0.3785, 0.4441, 0.3705, 0.4403, 0.38, 0.4358, 0.3839, 0.441, 0.3766, 0.4496, 0.3609, 0.443, 0.3705, 0.4403, 0.3785, 0.4441, 0.3839, 0.441, 0.38, 0.4358, 0.3857, 0.4337, 0.3909, 0.4392, 0.4507, 0.5491, 0.4649, 0.5491, 0.4649, 0.5514, 0.4507, 0.5514, 0.3822, 0.4175, 0.3716, 0.4158, 0.3721, 0.414, 0.3823, 0.4161, 0.1024, 0.4448, 0.1209, 0.4458, 0.1207, 0.4488, 0.1022, 0.4477, 0.4649, 0.5491, 0.4936, 0.5491, 0.4936, 0.5514, 0.4649, 0.5514, 0.3605, 0.4415, 0.3713, 0.4376, 0.3705, 0.4403, 0.3609, 0.443, 0.1209, 0.4458, 0.1589, 0.4479, 0.1587, 0.4508, 0.1207, 0.4488, 0.4936, 0.5491, 0.5224, 0.5491, 0.5224, 0.5513, 0.4936, 0.5514, 0.1589, 0.4479, 0.1949, 0.4497, 0.1947, 0.4525, 0.1587, 0.4508, 0.2238, 0.3708, 0.2158, 0.3684, 0.2161, 0.3673, 0.2241, 0.3696, 0.2585, 0.2132, 0.2414, 0.236, 0.2396, 0.2347, 0.2567, 0.2118, 0.3799, 0.4342, 0.3861, 0.4318, 0.3857, 0.4337, 0.38, 0.4358, 0.1949, 0.4497, 0.2289, 0.4514, 0.2287, 0.454, 0.1947, 0.4525, 0.2875, 0.4545, 0.3046, 0.4544, 0.3, 0.4572, 0.2874, 0.4566, 0.3987, 0.4173, 0.391, 0.4177, 0.391, 0.4165, 0.3986, 0.4162, 0.2289, 0.4514, 0.261, 0.453, 0.2609, 0.4554, 0.2287, 0.454, 0.261, 0.453, 0.2875, 0.4545, 0.2874, 0.4566, 0.2609, 0.4554, 0.3046, 0.4544, 0.3142, 0.4528, 0.3117, 0.4579, 0.3, 0.4572, 0.3371, 0.4047, 0.3073, 0.3957, 0.3077, 0.3946, 0.3365, 0.4032, 0.3142, 0.4528, 0.3425, 0.4461, 0.3418, 0.4484, 0.3117, 0.4579, 0.3073, 0.3957, 0.2973, 0.3927, 0.2976, 0.3916, 0.3077, 0.3946, 0.3425, 0.4461, 0.3605, 0.4415, 0.3609, 0.443, 0.3418, 0.4484, 0.6249, 0.7062, 0.6267, 0.7079, 0.6125, 0.7232, 0.6106, 0.7215, 0.2973, 0.3927, 0.2826, 0.3883, 0.2829, 0.3872, 0.2976, 0.3916, 0.3861, 0.4318, 0.394, 0.4307, 0.3942, 0.4318, 0.3857, 0.4337, 0.2826, 0.3883, 0.2675, 0.3839, 0.2679, 0.3827, 0.2829, 0.3872, 0.3545, 0.41, 0.3371, 0.4047, 0.3365, 0.4032, 0.3531, 0.4083, 0.3716, 0.4158, 0.3545, 0.41, 0.3531, 0.4083, 0.3721, 0.414, 0.2675, 0.3839, 0.253, 0.3795, 0.2534, 0.3784, 0.2679, 0.3827, 0.3713, 0.4376, 0.3799, 0.4342, 0.38, 0.4358, 0.3705, 0.4403, 0.253, 0.3795, 0.2385, 0.3752, 0.2389, 0.374, 0.2534, 0.3784, 0.3014, 0.08845, 0.3014, 0.1049, 0.2991, 0.1049, 0.2991, 0.08845, 0.391, 0.4177, 0.3822, 0.4175, 0.3823, 0.4161, 0.391, 0.4165, 0.2385, 0.3752, 0.2238, 0.3708, 0.2241, 0.3696, 0.2389, 0.374, 0.4068, 0.5491, 0.4365, 0.5491, 0.4365, 0.5514, 0.4068, 0.5514, 0.6106, 0.7215, 0.6125, 0.7232, 0.5892, 0.7479, 0.5877, 0.7465, 0.6208, 0.6916, 0.6249, 0.7062, 0.6106, 0.7215, 0.607, 0.7053, 0.6133, 0.6754, 0.6152, 0.6769, 0.6037, 0.6913, 0.6019, 0.6899, 0.5976, 0.6731, 0.6133, 0.6754, 0.6019, 0.6899, 0.5874, 0.6901, 0.6567, 0.5296, 0.6411, 0.5293, 0.6178, 0.4923, 0.6556, 0.4929, 0.607, 0.7053, 0.6106, 0.7215, 0.5877, 0.7465, 0.5867, 0.7315, 0.6019, 0.6899, 0.6037, 0.6913, 0.5845, 0.7156, 0.5826, 0.7141, 0.5874, 0.6901, 0.6019, 0.6899, 0.5826, 0.7141, 0.5669, 0.7155, 0.3984, 0.4384, 0.3942, 0.4318, 0.4028, 0.4306, 0.4062, 0.4366, 0.3942, 0.4318, 0.394, 0.4307, 0.4027, 0.4296, 0.4028, 0.4306, 0.3962, 0.4233, 0.3987, 0.4173, 0.406, 0.4167, 0.4043, 0.4232, 0.3987, 0.4173, 0.3986, 0.4162, 0.406, 0.4157, 0.406, 0.4167, 0.829, 0.3118, 0.8289, 0.3138, 0.8027, 0.3141, 0.8028, 0.3116, 0.6744, 0.5311, 0.6723, 0.5299, 0.6935, 0.4936, 0.6956, 0.4948, 0.6824, 0.5446, 0.6744, 0.5311, 0.6956, 0.4948, 0.7148, 0.5274, 0.6411, 0.5293, 0.6394, 0.5304, 0.6161, 0.4934, 0.6178, 0.4923, 0.7606, 0.4099, 0.7963, 0.4208, 0.7844, 0.4598, 0.7625, 0.4372, 0.8548, 0.2668, 0.8186, 0.2779, 0.8082, 0.2439, 0.8444, 0.2329, 0.8909, 0.3699, 0.9013, 0.3359, 0.9277, 0.3538, 0.9365, 0.3838, 0.8547, 0.3589, 0.8909, 0.3699, 0.8806, 0.4038, 0.8444, 0.3928, 0.3148, 0.8475, 0.3148, 0.8499, 0.2773, 0.8499, 0.2773, 0.8475, 0.9233, 0.1661, 0.8657, 0.173, 0.8538, 0.134, 0.8897, 0.1403, 0.3779, 0.8475, 0.3779, 0.8499, 0.346, 0.8499, 0.346, 0.8475, 0.891, 0.2558, 0.8806, 0.2218, 0.9376, 0.2044, 0.9366, 0.2419, 0.7436, 0.1305, 0.7434, 0.1324, 0.7242, 0.1301, 0.7246, 0.1282, 0.8186, 0.2779, 0.829, 0.3118, 0.8028, 0.3116, 0.7829, 0.2888, 0.8186, 0.3478, 0.8082, 0.3818, 0.7669, 0.3892, 0.7828, 0.3369, 0.2364, 0.8475, 0.2364, 0.8499, 0.1941, 0.8499, 0.1941, 0.8475, 0.1197, 0.8499, 0.08084, 0.8499, 0.08084, 0.8474, 0.1197, 0.8475, 0.1576, 0.8499, 0.1576, 0.8475, 0.1941, 0.8475, 0.1941, 0.8499, 0.08084, 0.8474, 0.08084, 0.8499, 0.04932, 0.8499, 0.04932, 0.8474, 0.8325, 0.4318, 0.8687, 0.4429, 0.8538, 0.4917, 0.818, 0.4795, 0.02194, 0.8499, 0.02194, 0.8474, 0.04932, 0.8474, 0.04932, 0.8499, 0.8687, 0.4429, 0.9233, 0.4595, 0.8898, 0.4853, 0.8538, 0.4917, 0.7963, 0.2049, 0.7606, 0.2158, 0.7625, 0.1885, 0.7844, 0.1659, 0.8325, 0.1939, 0.7963, 0.2049, 0.7844, 0.1659, 0.818, 0.1462, 0.8444, 0.2329, 0.8082, 0.2439, 0.7963, 0.2049, 0.8325, 0.1939, 0.8082, 0.2439, 0.7669, 0.2365, 0.7606, 0.2158, 0.7963, 0.2049, 0.8806, 0.4038, 0.9376, 0.4212, 0.9233, 0.4595, 0.8687, 0.4429, 0.0002884, 0.8499, 0.0002885, 0.8474, 0.02194, 0.8474, 0.02194, 0.8499, 0.8444, 0.3928, 0.8806, 0.4038, 0.8687, 0.4429, 0.8325, 0.4318, 0.2773, 0.8475, 0.2773, 0.8499, 0.2364, 0.8499, 0.2364, 0.8475, 0.9376, 0.2044, 0.8806, 0.2218, 0.8657, 0.173, 0.9233, 0.1661, 0.7669, 0.3892, 0.8082, 0.3818, 0.7963, 0.4208, 0.7606, 0.4099, 0.8289, 0.3138, 0.8186, 0.3478, 0.7828, 0.3369, 0.8027, 0.3141, 0.8082, 0.2439, 0.8186, 0.2779, 0.7829, 0.2888, 0.7669, 0.2365, 0.4409, 0.5544, 0.4409, 0.552, 0.4713, 0.552, 0.4713, 0.5544, 0.9013, 0.2897, 0.891, 0.2558, 0.9366, 0.2419, 0.9277, 0.2718, 0.346, 0.8475, 0.346, 0.8499, 0.3148, 0.8499, 0.3148, 0.8475, 0.8651, 0.3249, 0.9013, 0.3359, 0.8909, 0.3699, 0.8547, 0.3589, 0.8806, 0.4038, 0.8909, 0.3699, 0.9365, 0.3838, 0.9376, 0.4212, 0.8652, 0.3008, 0.829, 0.3118, 0.8186, 0.2779, 0.8548, 0.2668, 0.9013, 0.2897, 0.8652, 0.3008, 0.8548, 0.2668, 0.891, 0.2558, 0.8289, 0.3138, 0.8651, 0.3249, 0.8547, 0.3589, 0.8186, 0.3478, 0.8082, 0.3818, 0.8444, 0.3928, 0.8325, 0.4318, 0.7963, 0.4208, 0.8806, 0.2218, 0.8444, 0.2329, 0.8325, 0.1939, 0.8657, 0.173, 0.8657, 0.173, 0.8325, 0.1939, 0.818, 0.1462, 0.8538, 0.134, 0.7963, 0.4208, 0.8325, 0.4318, 0.818, 0.4795, 0.7844, 0.4598, 0.1576, 0.8499, 0.1197, 0.8499, 0.1197, 0.8475, 0.1576, 0.8475, 0.8186, 0.3478, 0.8547, 0.3589, 0.8444, 0.3928, 0.8082, 0.3818, 0.891, 0.2558, 0.8548, 0.2668, 0.8444, 0.2329, 0.8806, 0.2218, 0.6394, 0.5304, 0.6329, 0.5446, 0.6003, 0.5277, 0.6161, 0.4934, 0.394, 0.4307, 0.3962, 0.4233, 0.4043, 0.4232, 0.4027, 0.4296, 0.3986, 0.4162, 0.3956, 0.4108, 0.4033, 0.4095, 0.406, 0.4157, 0.6125, 0.7232, 0.6288, 0.7254, 0.6043, 0.7479, 0.5892, 0.7479, 0.6037, 0.6913, 0.607, 0.7053, 0.5867, 0.7315, 0.5845, 0.7156, 0.6723, 0.5299, 0.6567, 0.5296, 0.6556, 0.4929, 0.6935, 0.4936, 0.6267, 0.7079, 0.6413, 0.7111, 0.6288, 0.7254, 0.6125, 0.7232, 0.6152, 0.6769, 0.6208, 0.6916, 0.607, 0.7053, 0.6037, 0.6913, 0.4365, 0.5491, 0.4507, 0.5491, 0.4507, 0.5514, 0.4365, 0.5514, 0.3823, 0.4161, 0.3824, 0.4083, 0.3884, 0.41, 0.391, 0.4165, 0.3531, 0.4083, 0.3736, 0.4024, 0.3775, 0.406, 0.3721, 0.414, 0.3721, 0.414, 0.3775, 0.406, 0.3824, 0.4083, 0.3823, 0.4161, 0.391, 0.4165, 0.3884, 0.41, 0.3956, 0.4108, 0.3986, 0.4162, 0.1005, 0.06641, 0.08548, 0.09006, 0.0533, 0.07716, 0.07419, 0.04395, 0.2919, 0.1338, 0.285, 0.1462, 0.2413, 0.1821, 0.2505, 0.1666, 0.2505, 0.1666, 0.2413, 0.1821, 0.2211, 0.1631, 0.2319, 0.1449, 0.2319, 0.1449, 0.2211, 0.1631, 0.1848, 0.1417, 0.1955, 0.1235, 0.1955, 0.1235, 0.1848, 0.1417, 0.1484, 0.1202, 0.1592, 0.102, 0.1592, 0.102, 0.1484, 0.1202, 0.1121, 0.09869, 0.1228, 0.08052, 0.1228, 0.08052, 0.1121, 0.09869, 0.08548, 0.09006, 0.1005, 0.06641, 0.3822, 0.4175, 0.391, 0.4177, 0.3881, 0.425, 0.38, 0.4263, 0.3545, 0.41, 0.3716, 0.4158, 0.3717, 0.4268, 0.3654, 0.4259, 0.3716, 0.4158, 0.3822, 0.4175, 0.38, 0.4263, 0.3717, 0.4268, 0.391, 0.4177, 0.3987, 0.4173, 0.3962, 0.4233, 0.3881, 0.425, 0.5, 0.06645, 0.5292, 0.04612, 0.5473, 0.07714, 0.5151, 0.09013, 0.3085, 0.1338, 0.35, 0.1667, 0.3592, 0.1822, 0.3154, 0.1462, 0.35, 0.1667, 0.3686, 0.145, 0.3793, 0.1632, 0.3592, 0.1822, 0.3686, 0.145, 0.405, 0.1235, 0.4157, 0.1417, 0.3793, 0.1632, 0.405, 0.1235, 0.4413, 0.1021, 0.4521, 0.1202, 0.4157, 0.1417, 0.4413, 0.1021, 0.4777, 0.08057, 0.4884, 0.09875, 0.4521, 0.1202, 0.4777, 0.08057, 0.5, 0.06645, 0.5151, 0.09013, 0.4884, 0.09875, 0.627, 0.1387, 0.6279, 0.1412, 0.601, 0.151, 0.6004, 0.1491, 0.6449, 0.1308, 0.6461, 0.1332, 0.6279, 0.1412, 0.627, 0.1387, 0.6719, 0.1161, 0.6732, 0.1183, 0.6461, 0.1332, 0.6449, 0.1308, 0.7031, 0.1237, 0.6927, 0.1555, 0.6737, 0.1555, 0.6851, 0.1184, 0.7242, 0.1301, 0.7219, 0.1555, 0.6927, 0.1555, 0.7031, 0.1237, 0.7434, 0.1324, 0.748, 0.1551, 0.7219, 0.1555, 0.7242, 0.1301, 0.6279, 0.1412, 0.6218, 0.1756, 0.6035, 0.1753, 0.601, 0.151, 0.6461, 0.1332, 0.6417, 0.1755, 0.6218, 0.1756, 0.6279, 0.1412, 0.6732, 0.1183, 0.6642, 0.176, 0.6417, 0.1755, 0.6461, 0.1332, 0.6927, 0.1579, 0.7039, 0.1891, 0.686, 0.1952, 0.6737, 0.158, 0.7217, 0.1576, 0.7245, 0.1819, 0.7039, 0.1891, 0.6927, 0.1579, 0.748, 0.157, 0.7436, 0.1802, 0.7245, 0.1819, 0.7217, 0.1576, 0.6218, 0.1776, 0.6273, 0.2106, 0.6004, 0.2016, 0.6035, 0.1771, 0.6416, 0.1779, 0.6441, 0.2186, 0.6273, 0.2106, 0.6218, 0.1776, 0.6642, 0.1785, 0.6688, 0.2352, 0.6441, 0.2186, 0.6416, 0.1779, 0.4687, 0.5101, 0.4662, 0.5101, 0.4662, 0.4923, 0.4687, 0.4923, 0.486, 0.5485, 0.4857, 0.5461, 0.5281, 0.5416, 0.5284, 0.544, 0.4857, 0.5461, 0.4687, 0.5101, 0.4687, 0.4923, 0.5281, 0.5416, 0.4926, 0.4625, 0.4477, 0.4284, 0.4666, 0.4172, 0.4949, 0.4387, 0.4662, 0.5101, 0.4492, 0.5461, 0.4068, 0.5416, 0.4662, 0.4923, 0.7246, 0.1282, 0.7242, 0.1301, 0.7031, 0.1237, 0.7037, 0.1214, 0.7037, 0.1214, 0.7031, 0.1237, 0.6851, 0.1184, 0.6858, 0.1161, 0.6642, 0.176, 0.6642, 0.1785, 0.6416, 0.1779, 0.6417, 0.1755, 0.6417, 0.1755, 0.6416, 0.1779, 0.6218, 0.1776, 0.6218, 0.1756, 0.6218, 0.1756, 0.6218, 0.1776, 0.6035, 0.1771, 0.6035, 0.1753, 0.748, 0.1551, 0.748, 0.157, 0.7217, 0.1576, 0.7219, 0.1555, 0.7219, 0.1555, 0.7217, 0.1576, 0.6927, 0.1579, 0.6927, 0.1555, 0.6927, 0.1555, 0.6927, 0.1579, 0.6737, 0.158, 0.6737, 0.1555, 0.4949, 0.4387, 0.4666, 0.4172, 0.5009, 0.3716, 0.5292, 0.3931, 0.714, 0.7524, 0.714, 0.7549, 0.7009, 0.7547, 0.7009, 0.7526, 0.4185, 0.4062, 0.4167, 0.4147, 0.4068, 0.3973, 0.4086, 0.3832, 0.7191, 0.4284, 0.6742, 0.4625, 0.6719, 0.4387, 0.7002, 0.4172, 0.548, 0.3681, 0.5197, 0.3467, 0.5399, 0.3228, 0.5665, 0.3387, 0.6528, 0.4786, 0.6608, 0.4917, 0.6479, 0.4892, 0.636, 0.4793, 0.7328, 0.3925, 0.6984, 0.347, 0.7242, 0.3284, 0.7538, 0.3677, 0.7002, 0.4172, 0.6719, 0.4387, 0.6376, 0.3931, 0.6658, 0.3716, 0.06098, 0.8528, 0.03, 0.8528, 0.03, 0.8507, 0.06098, 0.8507, 0.5743, 0.3881, 0.5823, 0.3638, 0.5823, 0.3784, 0.5815, 0.3996, 0.09769, 0.8528, 0.09769, 0.8507, 0.1242, 0.8507, 0.1242, 0.8528, 0.647, 0.3467, 0.6188, 0.3681, 0.6003, 0.3387, 0.6269, 0.3228, 0.2354, 0.8507, 0.2354, 0.8528, 0.2193, 0.8528, 0.2193, 0.8507, 0.2193, 0.8507, 0.2193, 0.8528, 0.1701, 0.8528, 0.1701, 0.8507, 0.1426, 0.8507, 0.1426, 0.8528, 0.1242, 0.8528, 0.1242, 0.8507, 0.4872, 0.322, 0.4684, 0.347, 0.4426, 0.3284, 0.4644, 0.3117, 0.7483, 0.4062, 0.7328, 0.3925, 0.7538, 0.3677, 0.7582, 0.3832, 0.2697, 0.8507, 0.2697, 0.8528, 0.2496, 0.8528, 0.2496, 0.8507, 0.6796, 0.322, 0.6604, 0.3078, 0.6864, 0.3026, 0.7024, 0.3117, 0.4684, 0.347, 0.434, 0.3926, 0.4129, 0.3677, 0.4426, 0.3284, 0.6853, 0.7526, 0.6853, 0.7547, 0.6675, 0.7547, 0.6675, 0.7526, 0.6675, 0.7526, 0.6675, 0.7547, 0.6183, 0.7547, 0.6183, 0.7526, 0.5881, 0.7526, 0.5881, 0.7547, 0.5669, 0.7547, 0.5669, 0.7526, 0.5212, 0.4586, 0.5555, 0.4131, 0.5744, 0.429, 0.5448, 0.4683, 0.5925, 0.3881, 0.6113, 0.4131, 0.5924, 0.429, 0.5853, 0.3996, 0.5823, 0.3638, 0.5845, 0.3638, 0.5845, 0.3784, 0.5823, 0.3784, 0.514, 0.4786, 0.5212, 0.4586, 0.5448, 0.4683, 0.5308, 0.4793, 0.6113, 0.4131, 0.6456, 0.4586, 0.622, 0.4683, 0.5924, 0.429, 0.506, 0.4917, 0.514, 0.4786, 0.5308, 0.4793, 0.5189, 0.4892, 0.7009, 0.7526, 0.7009, 0.7547, 0.6853, 0.7547, 0.6853, 0.7526, 0.7501, 0.4147, 0.7483, 0.4062, 0.7582, 0.3832, 0.76, 0.3973, 0.2496, 0.8507, 0.2496, 0.8528, 0.2354, 0.8528, 0.2354, 0.8507, 0.6456, 0.4586, 0.6528, 0.4786, 0.636, 0.4793, 0.622, 0.4683, 0.7379, 0.4396, 0.6764, 0.4862, 0.6742, 0.4625, 0.7191, 0.4284, 0.434, 0.3926, 0.4185, 0.4062, 0.4086, 0.3832, 0.4129, 0.3677, 0.4904, 0.4862, 0.4289, 0.4396, 0.4477, 0.4284, 0.4926, 0.4625, 0.5845, 0.3638, 0.5925, 0.3881, 0.5853, 0.3996, 0.5845, 0.3784, 0.6183, 0.7526, 0.6183, 0.7547, 0.5881, 0.7547, 0.5881, 0.7526, 0.6984, 0.347, 0.6796, 0.322, 0.7024, 0.3117, 0.7242, 0.3284, 0.5064, 0.3078, 0.4872, 0.322, 0.4644, 0.3117, 0.4804, 0.3026, 0.1701, 0.8507, 0.1701, 0.8528, 0.1426, 0.8528, 0.1426, 0.8507, 0.6658, 0.3716, 0.6376, 0.3931, 0.6188, 0.3681, 0.647, 0.3467, 0.5555, 0.4131, 0.5743, 0.3881, 0.5815, 0.3996, 0.5744, 0.429, 0.5292, 0.3931, 0.5009, 0.3716, 0.5197, 0.3467, 0.548, 0.3681, 0.5292, 0.3931, 0.548, 0.3681, 0.5743, 0.3881, 0.5555, 0.4131, 0.6003, 0.3387, 0.6188, 0.3681, 0.5925, 0.3881, 0.5845, 0.3638, 0.6719, 0.4387, 0.6742, 0.4625, 0.6528, 0.4786, 0.6456, 0.4586, 0.4904, 0.4862, 0.4926, 0.4625, 0.514, 0.4786, 0.506, 0.4917, 0.6376, 0.3931, 0.6719, 0.4387, 0.6456, 0.4586, 0.6113, 0.4131, 0.4926, 0.4625, 0.4949, 0.4387, 0.5212, 0.4586, 0.514, 0.4786, 0.03, 0.8507, 0.03, 0.8528, 0.0002885, 0.8528, 0.0002884, 0.8507, 0.6188, 0.3681, 0.6376, 0.3931, 0.6113, 0.4131, 0.5925, 0.3881, 0.4949, 0.4387, 0.5292, 0.3931, 0.5555, 0.4131, 0.5212, 0.4586, 0.548, 0.3681, 0.5665, 0.3387, 0.5823, 0.3638, 0.5743, 0.3881, 0.6742, 0.4625, 0.6764, 0.4862, 0.6608, 0.4917, 0.6528, 0.4786, 0.7305, 0.7524, 0.7305, 0.7549, 0.714, 0.7549, 0.714, 0.7524, 0.5399, 0.3228, 0.5197, 0.3467, 0.4872, 0.322, 0.5064, 0.3078, 0.6658, 0.3716, 0.647, 0.3467, 0.6796, 0.322, 0.6984, 0.347, 0.4666, 0.4172, 0.4477, 0.4284, 0.4185, 0.4062, 0.434, 0.3926, 0.7379, 0.4396, 0.7191, 0.4284, 0.7483, 0.4062, 0.7501, 0.4147, 0.5009, 0.3716, 0.4666, 0.4172, 0.434, 0.3926, 0.4684, 0.347, 0.647, 0.3467, 0.6269, 0.3228, 0.6604, 0.3078, 0.6796, 0.322, 0.2974, 0.8505, 0.2974, 0.853, 0.2697, 0.8528, 0.2697, 0.8507, 0.7191, 0.4284, 0.7002, 0.4172, 0.7328, 0.3925, 0.7483, 0.4062, 0.5197, 0.3467, 0.5009, 0.3716, 0.4684, 0.347, 0.4872, 0.322, 0.06098, 0.8528, 0.06098, 0.8507, 0.09769, 0.8507, 0.09769, 0.8528, 0.7002, 0.4172, 0.6658, 0.3716, 0.6984, 0.347, 0.7328, 0.3925, 0.4477, 0.4284, 0.4289, 0.4396, 0.4167, 0.4147, 0.4185, 0.4062, 0.1259, 0.3026, 0.1279, 0.3047, 0.04073, 0.3853, 0.03882, 0.3828, 0.1024, 0.4448, 0.1022, 0.4477, 0.06659, 0.4454, 0.06674, 0.4429, 0.1022, 0.4477, 0.08193, 0.4829, 0.05215, 0.4755, 0.06659, 0.4454, 0.08193, 0.4829, 0.09911, 0.5914, 0.03603, 0.4969, 0.05215, 0.4755, 0.1279, 0.3047, 0.08648, 0.4075, 0.05544, 0.4107, 0.04073, 0.3853, 0.08648, 0.4075, 0.1024, 0.4448, 0.06674, 0.4429, 0.05544, 0.4107, 0.6331, 0.01628, 0.632, 0.01879, 0.6063, 0.003121, 0.608, 0.0002884, 0.6255, 0.05936, 0.6323, 0.08267, 0.604, 0.09625, 0.6006, 0.06141, 0.3371, 0.7963, 0.3435, 0.7673, 0.3808, 0.7748, 0.3736, 0.8069, 0.06844, 0.7421, 0.07176, 0.7606, 0.003292, 0.7748, 0.0002884, 0.758, 0.6301, 0.03248, 0.6254, 0.057, 0.6004, 0.05827, 0.6105, 0.02482, 0.6323, 0.08267, 0.6352, 0.09494, 0.6163, 0.1155, 0.604, 0.09625, 0.6254, 0.057, 0.6255, 0.05936, 0.6006, 0.06141, 0.6004, 0.05827, 0.632, 0.01879, 0.6301, 0.03248, 0.6105, 0.02482, 0.6063, 0.003121, 0.04073, 0.3853, 0.05544, 0.4107, 0.03032, 0.4174, 0.02328, 0.396, 0.02328, 0.396, 0.03032, 0.4174, 0.0111, 0.4235, 0.001044, 0.4037, 0.6795, 0.022, 0.6802, 0.04022, 0.6551, 0.03827, 0.6527, 0.02332, 0.6527, 0.02332, 0.6551, 0.03827, 0.6301, 0.03248, 0.632, 0.01879, 0.06674, 0.4429, 0.06659, 0.4454, 0.04366, 0.4442, 0.04375, 0.4417, 0.04375, 0.4417, 0.04366, 0.4442, 0.01958, 0.4433, 0.01965, 0.4411, 0.6824, 0.05631, 0.6824, 0.05815, 0.6598, 0.05813, 0.6598, 0.05631, 0.6598, 0.05631, 0.6598, 0.05813, 0.6255, 0.05936, 0.6254, 0.057, 0.05215, 0.4755, 0.03603, 0.4969, 0.02118, 0.4863, 0.02881, 0.4671, 0.02881, 0.4671, 0.02118, 0.4863, 0.0002884, 0.4804, 0.009955, 0.4607, 0.6801, 0.07458, 0.6788, 0.0928, 0.6533, 0.08977, 0.6555, 0.0761, 0.6555, 0.0761, 0.6533, 0.08977, 0.6352, 0.09494, 0.6323, 0.08267, 0.05544, 0.4107, 0.06674, 0.4429, 0.04375, 0.4417, 0.03032, 0.4174, 0.03032, 0.4174, 0.04375, 0.4417, 0.01965, 0.4411, 0.0111, 0.4235, 0.6802, 0.04022, 0.6824, 0.05631, 0.6598, 0.05631, 0.6551, 0.03827, 0.6551, 0.03827, 0.6598, 0.05631, 0.6254, 0.057, 0.6301, 0.03248, 0.06659, 0.4454, 0.05215, 0.4755, 0.02881, 0.4671, 0.04366, 0.4442, 0.04366, 0.4442, 0.02881, 0.4671, 0.009955, 0.4607, 0.01958, 0.4433, 0.6824, 0.05815, 0.6801, 0.07458, 0.6555, 0.0761, 0.6598, 0.05813, 0.6598, 0.05813, 0.6555, 0.0761, 0.6323, 0.08267, 0.6255, 0.05936, 0.03882, 0.3828, 0.04073, 0.3853, 0.02328, 0.396, 0.02217, 0.3937, 0.02217, 0.3937, 0.02328, 0.396, 0.001044, 0.4037, 0.0002884, 0.4016, 0.6794, 0.0201, 0.6795, 0.022, 0.6527, 0.02332, 0.6529, 0.02143, 0.6529, 0.02143, 0.6527, 0.02332, 0.632, 0.01879, 0.6331, 0.01628, 0.5669, 0.7519, 0.5669, 0.7487, 0.5839, 0.7487, 0.5839, 0.7519, 0.6168, 0.7518, 0.5839, 0.7519, 0.5839, 0.7487, 0.6168, 0.7487, 0.2325, 0.7271, 0.205, 0.7185, 0.2146, 0.6967, 0.2443, 0.6777, 0.07176, 0.7606, 0.07732, 0.7856, 0.01045, 0.8069, 0.003292, 0.7748, 0.3435, 0.7673, 0.3474, 0.7458, 0.3838, 0.758, 0.3808, 0.7748, 0.6168, 0.7518, 0.6168, 0.7487, 0.6503, 0.7487, 0.6503, 0.7519, 0.4299, 0.5881, 0.4248, 0.5914, 0.4068, 0.5872, 0.4085, 0.5843, 0.6081, 0.5843, 0.6082, 0.5874, 0.5844, 0.5879, 0.5843, 0.5848, 0.5564, 0.5402, 0.554, 0.5628, 0.5293, 0.5599, 0.5311, 0.5403, 0.06844, 0.7421, 0.0002884, 0.758, 0.009649, 0.7149, 0.01973, 0.6993, 0.6805, 0.7487, 0.6805, 0.7519, 0.6503, 0.7519, 0.6503, 0.7487, 0.1705, 0.7688, 0.1904, 0.7744, 0.1904, 0.7969, 0.1632, 0.8254, 0.3371, 0.7963, 0.3736, 0.8069, 0.3459, 0.8258, 0.3197, 0.8408, 0.1904, 0.7744, 0.1936, 0.7744, 0.1936, 0.7969, 0.1904, 0.7969, 0.1936, 0.7744, 0.2236, 0.7706, 0.2209, 0.8254, 0.1936, 0.7969, 0.2236, 0.7706, 0.2525, 0.7763, 0.243, 0.8381, 0.2209, 0.8254, 0.2525, 0.7763, 0.285, 0.7832, 0.273, 0.8435, 0.243, 0.8381, 0.285, 0.7832, 0.3176, 0.7912, 0.3007, 0.8468, 0.273, 0.8435, 0.3176, 0.7912, 0.3371, 0.7963, 0.3197, 0.8408, 0.3007, 0.8468, 0.01045, 0.8069, 0.07732, 0.7856, 0.06431, 0.8408, 0.03814, 0.8258, 0.07732, 0.7856, 0.1006, 0.7814, 0.08334, 0.8468, 0.06431, 0.8408, 0.1006, 0.7814, 0.1239, 0.7772, 0.1111, 0.8435, 0.08334, 0.8468, 0.1239, 0.7772, 0.1472, 0.773, 0.1411, 0.8381, 0.1111, 0.8435, 0.1472, 0.773, 0.1705, 0.7688, 0.1632, 0.8254, 0.1411, 0.8381, 0.8238, 0.7487, 0.8238, 0.7519, 0.7844, 0.7519, 0.7844, 0.7487, 0.7844, 0.7487, 0.7844, 0.7519, 0.7589, 0.7518, 0.7589, 0.7487, 0.7589, 0.7487, 0.7589, 0.7518, 0.7284, 0.7518, 0.7284, 0.7487, 0.7284, 0.7487, 0.7284, 0.7518, 0.7005, 0.7516, 0.7005, 0.7484, 0.7005, 0.7484, 0.7005, 0.7516, 0.6805, 0.7519, 0.6805, 0.7487, 0.179, 0.7185, 0.1617, 0.7253, 0.1397, 0.6777, 0.1694, 0.6967, 0.1617, 0.7253, 0.1384, 0.7295, 0.1096, 0.6731, 0.1397, 0.6777, 0.1384, 0.7295, 0.1151, 0.7337, 0.07956, 0.6786, 0.1096, 0.6731, 0.1151, 0.7337, 0.09175, 0.7379, 0.05233, 0.6874, 0.07956, 0.6786, 0.09175, 0.7379, 0.06844, 0.7421, 0.01973, 0.6993, 0.05233, 0.6874, 0.5843, 0.5848, 0.5844, 0.5879, 0.5491, 0.5887, 0.5491, 0.5855, 0.5491, 0.5855, 0.5491, 0.5887, 0.5186, 0.5893, 0.5186, 0.5862, 0.5186, 0.5862, 0.5186, 0.5893, 0.4882, 0.59, 0.4881, 0.5868, 0.4881, 0.5868, 0.4882, 0.59, 0.4595, 0.5906, 0.4595, 0.5874, 0.4595, 0.5874, 0.4595, 0.5906, 0.4248, 0.5914, 0.4299, 0.5881, 0.2069, 0.7416, 0.205, 0.7185, 0.2325, 0.7271, 0.2292, 0.7456, 0.2292, 0.7456, 0.2325, 0.7271, 0.2615, 0.7322, 0.2582, 0.7509, 0.2582, 0.7509, 0.2615, 0.7322, 0.2943, 0.7377, 0.2908, 0.757, 0.2908, 0.757, 0.2943, 0.7377, 0.3275, 0.7429, 0.3238, 0.7634, 0.3238, 0.7634, 0.3275, 0.7429, 0.3474, 0.7458, 0.3435, 0.7673, 0.1883, 0.7396, 0.1904, 0.7744, 0.1705, 0.7688, 0.165, 0.7438, 0.165, 0.7438, 0.1705, 0.7688, 0.1472, 0.773, 0.1417, 0.748, 0.1417, 0.748, 0.1472, 0.773, 0.1239, 0.7772, 0.1184, 0.7522, 0.1184, 0.7522, 0.1239, 0.7772, 0.1006, 0.7814, 0.09507, 0.7564, 0.09507, 0.7564, 0.1006, 0.7814, 0.07732, 0.7856, 0.07176, 0.7606, 0.3838, 0.758, 0.3474, 0.7458, 0.3595, 0.6976, 0.3732, 0.7144, 0.3474, 0.7458, 0.3275, 0.7429, 0.3317, 0.6874, 0.3595, 0.6976, 0.3275, 0.7429, 0.2943, 0.7377, 0.3045, 0.6786, 0.3317, 0.6874, 0.2943, 0.7377, 0.2615, 0.7322, 0.2745, 0.6732, 0.3045, 0.6786, 0.2615, 0.7322, 0.2325, 0.7271, 0.2443, 0.6777, 0.2745, 0.6732, 0.179, 0.7185, 0.1883, 0.7396, 0.165, 0.7438, 0.1617, 0.7253, 0.1617, 0.7253, 0.165, 0.7438, 0.1417, 0.748, 0.1384, 0.7295, 0.1384, 0.7295, 0.1417, 0.748, 0.1184, 0.7522, 0.1151, 0.7337, 0.1151, 0.7337, 0.1184, 0.7522, 0.09507, 0.7564, 0.09175, 0.7379, 0.09175, 0.7379, 0.09507, 0.7564, 0.07176, 0.7606, 0.06844, 0.7421, 0.1936, 0.7744, 0.2069, 0.7416, 0.2292, 0.7456, 0.2236, 0.7706, 0.2236, 0.7706, 0.2292, 0.7456, 0.2582, 0.7509, 0.2525, 0.7763, 0.2525, 0.7763, 0.2582, 0.7509, 0.2908, 0.757, 0.285, 0.7832, 0.285, 0.7832, 0.2908, 0.757, 0.3238, 0.7634, 0.3176, 0.7912, 0.3176, 0.7912, 0.3238, 0.7634, 0.3435, 0.7673, 0.3371, 0.7963, 0.6731, 0.7094, 0.6779, 0.739, 0.6418, 0.7422, 0.6419, 0.709, 0.5522, 0.5154, 0.5567, 0.5367, 0.5311, 0.5371, 0.529, 0.517, 0.5567, 0.5367, 0.5564, 0.5402, 0.5311, 0.5403, 0.5311, 0.5371, 0.554, 0.5628, 0.5532, 0.5661, 0.529, 0.5631, 0.5293, 0.5599, 0.5547, 0.7855, 0.5408, 0.8151, 0.5228, 0.8015, 0.5353, 0.7748, 0.6731, 0.7063, 0.6731, 0.7094, 0.6419, 0.709, 0.6419, 0.7065, 0.6795, 0.6756, 0.6731, 0.7063, 0.6419, 0.7065, 0.6418, 0.6731, 0.6779, 0.739, 0.6785, 0.742, 0.6421, 0.7448, 0.6418, 0.7422, 0.5946, 0.5805, 0.5934, 0.5834, 0.5711, 0.5735, 0.5723, 0.5707, 0.5723, 0.5707, 0.5711, 0.5735, 0.5532, 0.5661, 0.554, 0.5628, 0.5998, 0.5343, 0.5988, 0.5376, 0.5779, 0.5387, 0.5785, 0.5357, 0.5785, 0.5357, 0.5779, 0.5387, 0.5564, 0.5402, 0.5567, 0.5367, 0.5884, 0.4923, 0.5998, 0.5343, 0.5785, 0.5357, 0.5681, 0.5052, 0.5681, 0.5052, 0.5785, 0.5357, 0.5567, 0.5367, 0.5522, 0.5154, 0.5988, 0.5376, 0.5946, 0.5805, 0.5723, 0.5707, 0.5779, 0.5387, 0.5779, 0.5387, 0.5723, 0.5707, 0.554, 0.5628, 0.5564, 0.5402, 0.7178, 0.73, 0.7184, 0.7332, 0.6994, 0.7367, 0.6987, 0.7335, 0.6987, 0.7335, 0.6994, 0.7367, 0.6785, 0.742, 0.6779, 0.739, 0.7186, 0.6877, 0.7137, 0.7072, 0.6903, 0.7067, 0.6998, 0.6841, 0.6998, 0.6841, 0.6903, 0.7067, 0.6731, 0.7063, 0.6795, 0.6756, 0.7137, 0.7072, 0.7136, 0.7104, 0.6902, 0.7099, 0.6903, 0.7067, 0.6903, 0.7067, 0.6902, 0.7099, 0.6731, 0.7094, 0.6731, 0.7063, 0.7136, 0.7104, 0.7178, 0.73, 0.6987, 0.7335, 0.6902, 0.7099, 0.6902, 0.7099, 0.6987, 0.7335, 0.6779, 0.739, 0.6731, 0.7094, 0.5075, 0.9502, 0.5228, 0.9926, 0.4918, 0.9997, 0.4696, 0.9682, 0.5456, 0.9321, 0.566, 0.9125, 0.5663, 0.9374, 0.553, 0.9707, 0.5408, 0.8577, 0.5547, 0.8874, 0.5353, 0.898, 0.5228, 0.8713, 0.4744, 0.8059, 0.4633, 0.8264, 0.4327, 0.8118, 0.4364, 0.7878, 0.5147, 0.8352, 0.5147, 0.8377, 0.4979, 0.8377, 0.4979, 0.8352, 0.5123, 0.824, 0.5289, 0.8285, 0.5147, 0.8352, 0.4979, 0.8352, 0.5289, 0.8444, 0.5123, 0.8489, 0.4979, 0.8377, 0.5147, 0.8377, 0.4225, 0.552, 0.4225, 0.5545, 0.4068, 0.5545, 0.4068, 0.552, 0.7763, 0.6026, 0.7762, 0.6064, 0.7224, 0.6053, 0.7225, 0.6015, 0.8135, 0.6004, 0.8134, 0.6042, 0.7762, 0.6064, 0.7763, 0.6026, 0.5076, 0.7227, 0.4973, 0.7568, 0.4594, 0.7387, 0.4696, 0.7046, 0.5661, 0.7604, 0.5456, 0.7407, 0.553, 0.7022, 0.5663, 0.7355, 0.4999, 0.6456, 0.4999, 0.6495, 0.473, 0.6495, 0.473, 0.6456, 0.4093, 0.8976, 0.4202, 0.9201, 0.3843, 0.9333, 0.3944, 0.8997, 0.4429, 0.9809, 0.4591, 0.9976, 0.442, 0.9952, 0.4244, 0.9833, 0.6666, 0.6004, 0.6665, 0.6042, 0.6187, 0.6032, 0.6188, 0.5994, 0.4744, 0.867, 0.4849, 0.8894, 0.4469, 0.9074, 0.4364, 0.885, 0.4973, 0.7568, 0.4849, 0.7835, 0.4469, 0.7654, 0.4594, 0.7387, 0.5823, 0.6458, 0.5823, 0.6497, 0.5309, 0.6496, 0.5309, 0.6457, 0.4849, 0.8894, 0.4973, 0.9161, 0.4593, 0.9341, 0.4469, 0.9074, 0.009174, 0.6398, 0.0002884, 0.6264, 0.2178, 0.596, 0.2195, 0.6224, 0.4461, 0.6494, 0.4461, 0.6455, 0.473, 0.6456, 0.473, 0.6495, 0.5119, 0.6011, 0.512, 0.5973, 0.5439, 0.5979, 0.5438, 0.6018, 0.4327, 0.726, 0.4202, 0.7527, 0.39, 0.7457, 0.3932, 0.7255, 0.4429, 0.692, 0.4327, 0.726, 0.3932, 0.7255, 0.4244, 0.6896, 0.5697, 0.5984, 0.5696, 0.6023, 0.5438, 0.6018, 0.5439, 0.5979, 0.4093, 0.7753, 0.4148, 0.802, 0.4034, 0.7884, 0.3944, 0.7731, 0.4202, 0.9201, 0.4327, 0.9468, 0.3932, 0.9473, 0.3843, 0.9333, 0.4591, 0.6753, 0.4429, 0.692, 0.4244, 0.6896, 0.4421, 0.6777, 0.4405, 0.5997, 0.4405, 0.5959, 0.512, 0.5973, 0.5119, 0.6011, 0.4327, 0.9468, 0.4429, 0.9809, 0.4244, 0.9833, 0.3932, 0.9473, 0.5547, 0.7855, 0.5353, 0.7748, 0.5456, 0.7407, 0.5661, 0.7604, 0.5228, 0.6802, 0.5076, 0.7227, 0.4696, 0.7046, 0.4918, 0.6731, 0.8547, 0.6041, 0.8546, 0.608, 0.8134, 0.6042, 0.8135, 0.6004, 0.5353, 0.898, 0.5547, 0.8874, 0.566, 0.9125, 0.5456, 0.9321, 0.4973, 0.9161, 0.5075, 0.9502, 0.4696, 0.9682, 0.4593, 0.9341, 0.4202, 0.7527, 0.4093, 0.7753, 0.3944, 0.7731, 0.39, 0.7457, 0.4393, 0.6195, 0.4461, 0.6455, 0.224, 0.6446, 0.2224, 0.6222, 0.4633, 0.8465, 0.4744, 0.867, 0.4364, 0.885, 0.4327, 0.861, 0.4148, 0.8709, 0.4093, 0.8976, 0.3944, 0.8997, 0.4034, 0.8844, 0.4404, 0.552, 0.4404, 0.5545, 0.4225, 0.5545, 0.4225, 0.552, 0.5408, 0.8577, 0.5228, 0.8713, 0.5123, 0.8489, 0.5289, 0.8444, 0.5228, 0.8015, 0.5408, 0.8151, 0.5289, 0.8285, 0.5123, 0.824, 0.4849, 0.7835, 0.4744, 0.8059, 0.4364, 0.7878, 0.4469, 0.7654, 0.5228, 0.8015, 0.5123, 0.824, 0.4744, 0.8059, 0.4849, 0.7835, 0.4979, 0.8377, 0.5123, 0.8489, 0.4744, 0.867, 0.4633, 0.8465, 0.5353, 0.898, 0.5456, 0.9321, 0.5075, 0.9502, 0.4973, 0.9161, 0.553, 0.7022, 0.5456, 0.7407, 0.5076, 0.7227, 0.5228, 0.6802, 0.5228, 0.8713, 0.5353, 0.898, 0.4973, 0.9161, 0.4849, 0.8894, 0.6364, 0.6459, 0.6364, 0.6498, 0.5823, 0.6497, 0.5823, 0.6458, 0.5353, 0.7748, 0.5228, 0.8015, 0.4849, 0.7835, 0.4973, 0.7568, 0.5123, 0.8489, 0.5228, 0.8713, 0.4849, 0.8894, 0.4744, 0.867, 0.7225, 0.6015, 0.7224, 0.6053, 0.6665, 0.6042, 0.6666, 0.6004, 0.5456, 0.7407, 0.5353, 0.7748, 0.4973, 0.7568, 0.5076, 0.7227, 0.5123, 0.824, 0.4979, 0.8352, 0.4633, 0.8264, 0.4744, 0.8059, 0.5456, 0.9321, 0.553, 0.9707, 0.5228, 0.9926, 0.5075, 0.9502, 0.4327, 0.861, 0.4364, 0.885, 0.4093, 0.8976, 0.4148, 0.8709, 0.4469, 0.7654, 0.4364, 0.7878, 0.4093, 0.7753, 0.4202, 0.7527, 0.4593, 0.9341, 0.4696, 0.9682, 0.4429, 0.9809, 0.4327, 0.9468, 0.4918, 0.6731, 0.4696, 0.7046, 0.4429, 0.692, 0.4591, 0.6753, 0.4469, 0.9074, 0.4593, 0.9341, 0.4327, 0.9468, 0.4202, 0.9201, 0.4364, 0.7878, 0.4327, 0.8118, 0.4148, 0.802, 0.4093, 0.7753, 0.6188, 0.5994, 0.6187, 0.6032, 0.5696, 0.6023, 0.5697, 0.5984, 0.4696, 0.7046, 0.4594, 0.7387, 0.4327, 0.726, 0.4429, 0.692, 0.4594, 0.7387, 0.4469, 0.7654, 0.4202, 0.7527, 0.4327, 0.726, 0.4696, 0.9682, 0.4918, 0.9997, 0.4591, 0.9976, 0.4429, 0.9809, 0.4364, 0.885, 0.4469, 0.9074, 0.4202, 0.9201, 0.4093, 0.8976, 0.5309, 0.6457, 0.5309, 0.6496, 0.4999, 0.6495, 0.4999, 0.6456, 0.2178, 0.596, 0.221, 0.5958, 0.2224, 0.6222, 0.2195, 0.6224, 0.2195, 0.6224, 0.2224, 0.6222, 0.224, 0.6446, 0.2207, 0.6448, 0.4461, 0.6455, 0.4461, 0.6494, 0.2239, 0.6485, 0.224, 0.6446, 0.0002884, 0.6726, 0.009174, 0.6398, 0.2195, 0.6224, 0.2207, 0.6448, 0.4405, 0.5997, 0.4393, 0.6195, 0.2224, 0.6222, 0.221, 0.5958, 0.4405, 0.5959, 0.4405, 0.5997, 0.221, 0.5958, 0.2211, 0.5919, 0.5096, 0.5556, 0.4753, 0.5556, 0.4753, 0.555, 0.5096, 0.555, 0.4753, 0.5556, 0.4409, 0.5556, 0.4409, 0.555, 0.4753, 0.555])
me_plane.use_remesh_preserve_volume = False
me_plane.use_remesh_preserve_attributes = False
me_plane.use_mirror_vertex_groups = False
me_plane.update()

# ---- objects
ob_plane = bpy.data.objects.new('Plane', me_plane)
ob_lamp = bpy.data.objects.new('Lamp', light_lamp)
ob_camera = bpy.data.objects.new('Camera', cam_camera)

# ---- transforms, parenting, visibility, modifiers, constraints
ob_plane.location = (0.0, 0.0, 0.1551)
ob_plane.scale = (1.469, 1.432, 1.502)
ob_plane.lineart.crease_threshold = 0.0
ob_lamp.location = (4.076, 1.005, 5.904)
ob_lamp.rotation_euler = (0.6503, 0.05522, 1.866)
ob_lamp.lock_rotations_4d = False
ob_lamp.empty_display_type = 'ARROWS'
ob_lamp.color = (0.0, 0.0, 0.0, 0.0)
ob_lamp.lineart.crease_threshold = 0.0
ob_camera.location = (7.481, -6.508, 5.344)
ob_camera.rotation_euler = (1.109, 0.0, 0.8149)
ob_camera.lock_rotations_4d = False
ob_camera.empty_display_type = 'ARROWS'
ob_camera.color = (0.0, 0.0, 0.0, 0.0)
ob_camera.display_type = 'WIRE'
ob_camera.lineart.crease_threshold = 0.0

# ---- collection membership
col_collection_1.objects.link(ob_plane)
col_collection_1.objects.link(ob_lamp)
col_collection_1.objects.link(ob_camera)

# ---- scene / render settings (as saved in the file)
scene.camera = ob_camera
scene.frame_start = 1; scene.frame_end = 250; scene.frame_set(2)
scene.render.engine = 'BLENDER_EEVEE_NEXT'
scene.render.resolution_percentage = 50
scene.render.dither_intensity = 0.0
scene.cycles.use_denoising = False
scene.cycles.samples = 128
scene.cycles.sampling_pattern = 'TABULATED_SOBOL'
scene.cycles.use_adaptive_sampling = False
scene.cycles.use_light_tree = False
scene.cycles.blur_glossy = 0.0
scene.cycles.sample_clamp_indirect = 0.0
scene.view_settings.view_transform = 'Standard'
bpy.context.view_layer.update()
